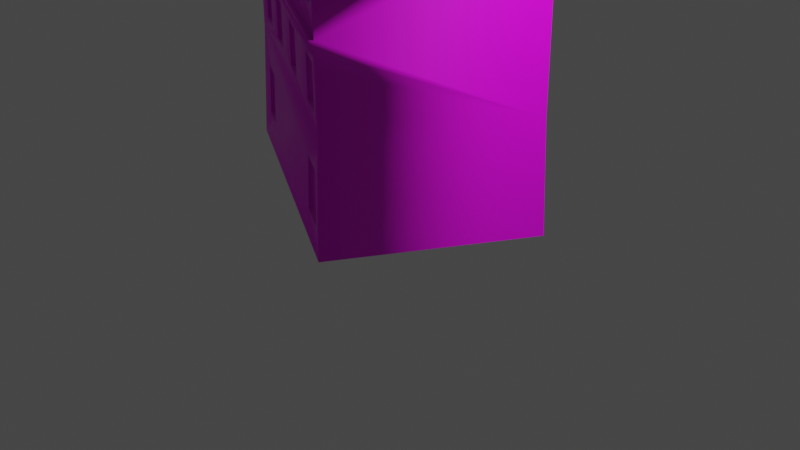 # Source: lab7b.blend  (saved by Blender 2.91.10; exported with 4.5.12 LTS)
import bpy
from mathutils import Matrix  # noqa: F401  (used for matrix-valued properties, if any)

bpy.ops.wm.read_factory_settings(use_empty=True)
scene = bpy.context.scene
scene.name = 'Scene'

# ---- collections
col_collection = bpy.data.collections.new('Collection'); scene.collection.children.link(col_collection)

# ---- images (referenced by path relative to the original .blend; pixels are not part of the script)
import os
ASSET_DIR = os.environ.get("B2B_ASSET_DIR", "")  # directory of the original .blend (textures are referenced by path, not embedded)
HERE = os.path.dirname(os.path.abspath(__file__))  # packed textures are extracted next to this script under _unpacked/

def load_image(name, relpath, width, height, colorspace="sRGB"):
    """Load a texture the original file referenced (path relative to the .blend, or extracted next to this script)."""
    p = next((c for c in (os.path.join(HERE, relpath), os.path.join(ASSET_DIR, relpath)) if relpath and os.path.exists(c)), "")
    if p:
        img = bpy.data.images.load(p, check_existing=True)
        img.name = name
    else:  # same state as the original file: an image datablock whose file is absent (Cycles renders it pink)
        img = bpy.data.images.new(name, width, height)
        img.source = "FILE"
        img.filepath = "//" + (relpath or name)
    img.colorspace_settings.name = colorspace
    return img
img_texture_8_jpg = load_image('texture_8.JPG', 'texture_8.JPG', 1024, 1024, 'sRGB')

# ---- materials (node trees are filled in below, after node groups)
mat_material_10_texture_8_jpg = bpy.data.materials.new('material_10_texture_8.JPG')
mat_material_10_texture_8_jpg.use_transparent_shadow = False
mat_material_10_texture_8_jpg.diffuse_color = (0.64, 0.64, 0.64, 1.0)
mat_material_10_texture_8_jpg.roughness = 0.5

# ---- material node trees
mat_material_10_texture_8_jpg.use_nodes = True; mat_material_10_texture_8_jpg.node_tree.nodes.clear()
_N = mat_material_10_texture_8_jpg.node_tree.nodes; _L = mat_material_10_texture_8_jpg.node_tree.links
n0 = _N.new('ShaderNodeBsdfPrincipled'); n0.name = 'Principled BSDF'; n0.location = (10, 300)
n0.distribution = 'GGX'
n0.subsurface_method = 'BURLEY'
n0.inputs[3].default_value = 1.45
n0.inputs[27].default_value = (0.0, 0.0, 0.0, 1.0)
n0.inputs[28].default_value = 1.0
n1 = _N.new('ShaderNodeOutputMaterial'); n1.name = 'Material Output'; n1.location = (300, 300)
n2 = _N.new('ShaderNodeTexImage'); n2.name = 'Image Texture'; n2.location = (-300, 600)
n2.image = img_texture_8_jpg
_L.new(n0.outputs[0], n1.inputs[0])
_L.new(n2.outputs[0], n0.inputs[0])
n1.is_active_output = True

# ---- world
world_world = bpy.data.worlds.new('World'); scene.world = world_world
world_world.use_nodes = True; world_world.node_tree.nodes.clear()
_N = world_world.node_tree.nodes; _L = world_world.node_tree.links
n0 = _N.new('ShaderNodeOutputWorld'); n0.name = 'World Output'; n0.location = (300, 300)
n1 = _N.new('ShaderNodeBackground'); n1.name = 'Background'; n1.location = (10, 300)
n1.inputs[0].default_value = (0.05088, 0.05088, 0.05088, 1.0)
_L.new(n1.outputs[0], n0.inputs[0])
n0.is_active_output = True
world_world.color = (0.05088, 0.05088, 0.05088)
world_world.use_sun_shadow = False
world_world.sun_shadow_jitter_overblur = 0.0

# ---- cameras
cam_camera = bpy.data.cameras.new('Camera')
cam_camera.clip_end = 100.0
cam_camera.ortho_scale = 7.314

# ---- lights
light_light = bpy.data.lights.new('Light', 'POINT')
light_light.transmission_factor = 0.0
light_light.energy = 1000.0
light_light.shadow_soft_size = 0.1
light_light.shadow_maximum_resolution = 0.006
light_light.use_absolute_resolution = True

# ---- meshes
me_mesh_078_id613 = bpy.data.meshes.new('Mesh.078_ID613')
me_mesh_078_id613.from_pydata([(-0.2505, 0.6225, 0.1426), (-0.1845, 0.6222, 0.1803), (-0.1796, 0.6222, 0.1716), (-0.2455, 0.6225, 0.1339), (-0.3721, 0.08025, -0.2402), (-0.4181, 0.07962, -0.1598), (-0.3983, 0.07718, -0.1484), (-0.3523, 0.0778, -0.2289), (-0.3721, 0.08025, -0.2402), (-0.4181, 0.07962, -0.1598), (-0.3655, 1.006, -0.1825), (-0.2652, 0.7927, -0.3598), (-0.2473, 0.7926, -0.3496), (-0.3476, 1.006, -0.1723), (-0.3655, 1.022, -0.1824), (-0.02964, 1.02, 0.009678), (-0.2526, 0.7819, -0.382), (-0.4787, 0.7788, 0.01329), (0.1998, 0.7753, 0.4013), (-0.4917, 0.7731, 0.01678), (0.07316, 1.019, 0.06848), (-0.04445, 0.9912, 0.03204), (0.1941, 0.7695, 0.4113), (-0.2643, 0.7762, -0.3888), (0.313, 1.018, 0.2056), (-0.02962, 1.076, 0.01013), (0.07319, 1.075, 0.06893), (-0.0444, 1.072, 0.03268), (0.05863, 0.9896, 0.09209), (0.1944, 0.7686, 0.4107), (-0.4917, 0.763, 0.0167), (-0.4917, 0.7721, 0.01677), (-0.2643, 0.7662, -0.3888), (-0.2526, 0.7661, -0.3822), (0.4259, 0.7784, 0.006034), (0.05867, 1.071, 0.09275), (-0.4787, 0.763, 0.01316), (0.195, 0.7595, 0.4095), (0.4257, 0.3729, 0.002759), (0.1997, 0.5642, 0.3996), (0.1998, 0.7595, 0.4012), (-0.3825, 0.735, -0.1553), (-0.3492, 0.7355, -0.2135), (-0.3996, 0.7333, 0.0582), (-0.4787, 0.7337, 0.01292), (-0.4788, 0.6237, 0.01204), (-0.3996, 0.6233, 0.05731), (-0.4435, 0.7342, -0.04856), (-0.2865, 0.7363, -0.3231), (-0.2526, 0.7368, -0.3824), (-0.2526, 0.6268, -0.3833), (-0.4087, 0.172, 0.05563), (-0.3385, 0.1723, 0.09585), (-0.3336, 0.1723, 0.08717), (-0.4038, 0.172, 0.04695), (-0.4437, 0.6242, -0.04936), (-0.4425, 0.4162, -0.05315), (-0.4422, 0.5165, -0.05279), (-0.4336, 0.5164, -0.04783), (-0.4339, 0.4162, -0.04819), (-0.2866, 0.6263, -0.324), (-0.2866, 0.5186, -0.3248), (-0.2867, 0.4183, -0.3256), (-0.278, 0.4183, -0.3207), (-0.2779, 0.5186, -0.3199), (0.1997, 0.7302, 0.401), (0.1727, 0.7304, 0.3855), (0.1726, 0.6204, 0.3846), (-0.01451, 0.7313, 0.2784), (-0.08043, 0.7317, 0.2407), (-0.2504, 0.7326, 0.1435), (-0.3334, 0.733, 0.09602), (-0.3335, 0.623, 0.09513), (-0.08049, 0.6217, 0.2398), (-0.07552, 0.6217, 0.2312), (-0.07547, 0.7317, 0.232), (-0.2527, 0.5708, -0.3837), (-0.4788, 0.5677, 0.01158), (-0.3492, 0.6255, -0.2144), (-0.3826, 0.5173, -0.157), (-0.3493, 0.5177, -0.2153), (-0.3406, 0.5177, -0.2103), (-0.3739, 0.5173, -0.1521), (-0.3826, 0.625, -0.1562), (-0.4045, 0.6247, -0.1178), (-0.4044, 0.7347, -0.1169), (-0.3221, 0.4179, -0.2638), (-0.3134, 0.4178, -0.2588), (-0.3219, 0.7359, -0.2612), (-0.322, 0.6258, -0.2621), (-0.2644, 0.5709, -0.3904), (-0.4918, 0.5677, 0.01512), (0.1997, 0.6202, 0.4001), (-0.2644, 0.5521, -0.3906), (-0.2527, 0.5521, -0.3839), (-0.1845, 0.7322, 0.1812), (-0.1795, 0.7322, 0.1725), (-0.2455, 0.7326, 0.1348), (-0.0806, 0.4137, 0.2382), (-0.01468, 0.4133, 0.2759), (-0.00971, 0.4133, 0.2672), (-0.07563, 0.4137, 0.2295), (-0.4045, 0.517, -0.1187), (-0.4046, 0.4167, -0.1195), (-0.3959, 0.4167, -0.1145), (-0.3959, 0.517, -0.1137), (0.1949, 0.5642, 0.4079), (-0.4918, 0.549, 0.01497), (-0.2528, 0.4188, -0.385), (-0.4788, 0.549, 0.01143), (-0.01457, 0.6213, 0.2775), (0.1068, 0.7307, 0.3478), (0.1067, 0.6207, 0.3469), (-0.3335, 0.5152, 0.09426), (-0.3997, 0.5156, 0.05644), (-0.3947, 0.5156, 0.04776), (-0.3286, 0.5152, 0.08558), (0.1949, 0.5454, 0.4078), (-0.4789, 0.3733, 0.01001), (-0.2528, 0.3764, -0.3853), (-0.4143, 0.2966, -0.1196), (0.4299, 0.1119, -0.007002), (-0.3739, 0.625, -0.1512), (-0.3406, 0.6254, -0.2094), (-0.3958, 0.6247, -0.1129), (-0.3957, 0.7347, -0.112), (0.1066, 0.4127, 0.3452), (0.1725, 0.4124, 0.3829), (0.1775, 0.4124, 0.3743), (0.1116, 0.4127, 0.3365), (-0.009544, 0.7314, 0.2698), (-0.009601, 0.6213, 0.2689), (0.09534, 0.1741, 0.3445), (0.195, 0.1087, 0.4036), (-0.3494, 0.4175, -0.2161), (-0.322, 0.5181, -0.263), (0.1997, 0.5455, 0.3995), (-0.3997, 0.4153, 0.05563), (-0.4788, 0.516, 0.01116), (-0.4789, 0.4157, 0.01036), (-0.1847, 0.4142, 0.1786), (0.1996, 0.3698, 0.3981), (-0.4061, 0.2938, 0.05383), (-0.4872, 0.294, 0.007392), (-0.5, 0.1716, 0.003351), (-0.3361, 0.2936, 0.0939), (0.0968, 0.2925, 0.3417), (-0.435, 0.6241, -0.04439), (-0.3407, 0.4174, -0.2111), (-0.1846, 0.5145, 0.1794), (-0.08055, 0.5139, 0.239), (0.1003, 0.1741, 0.3358), (0.1018, 0.2925, 0.333), (0.1726, 0.5126, 0.3837), (0.1775, 0.5126, 0.3751), (-0.3827, 0.417, -0.1578), (-0.2505, 0.5148, 0.1417), (-0.3336, 0.415, 0.09345), (-0.2506, 0.4146, 0.1409), (-0.2778, 0.7363, -0.3181), (-0.3132, 0.7358, -0.2562), (-0.1796, 0.5145, 0.1708), (-0.1797, 0.4142, 0.17), (-0.3535, 0.2616, -0.2337), (-0.3989, 0.2637, -0.1537), (-0.3989, 0.2637, -0.1537), (0.1996, 0.4122, 0.3984), (0.1996, 0.5125, 0.3992), (-0.07558, 0.5139, 0.2303), (-0.3946, 0.7333, 0.04952), (-0.3285, 0.733, 0.08734), (-0.2779, 0.6263, -0.319), (0.1066, 0.513, 0.346), (0.1116, 0.513, 0.3374), (-0.2456, 0.5148, 0.1331), (0.1117, 0.7307, 0.3391), (0.1776, 0.7304, 0.3768), (0.1982, 0.2923, 0.3997), (0.174, 0.2923, 0.3859), (0.173, 0.1745, 0.389), (-0.01462, 0.5136, 0.2767), (0.1962, 0.1746, 0.4022), (-0.3311, 0.2936, 0.08522), (0.1776, 0.6204, 0.3759), (0.2113, 0.7855, 0.3813), (0.4144, 0.7883, 0.02628), (0.4008, 0.7883, 0.01852), (0.1977, 0.7856, 0.3735), (-0.2748, 0.08157, -0.4103), (-0.5097, 0.07838, 0.000264), (-0.3535, 0.2616, -0.2337), (-0.3946, 0.6233, 0.04863), (-0.3285, 0.623, 0.08645), (0.1117, 0.6207, 0.3382), (-0.3948, 0.4153, 0.04695), (-0.3286, 0.415, 0.08477), (-0.4011, 0.2938, 0.04515), (-0.2456, 0.4146, 0.1323), (0.179, 0.2923, 0.3772), (0.178, 0.1745, 0.3803), (-0.009656, 0.5136, 0.268), (-0.4349, 0.7342, -0.04359), (-0.3133, 0.6258, -0.2571), (-0.3738, 0.735, -0.1503), (-0.3405, 0.7355, -0.2085), (-0.3133, 0.5181, -0.258), (-0.374, 0.417, -0.1529), (-0.3337, 0.2591, -0.2224), (-0.3791, 0.2613, -0.1424), (-0.466, 0.79, -0.008725), (-0.4482, 0.7899, 0.001491), (0.313, 1.004, 0.2055), (0.2994, 1.004, 0.1978)], [], [(0, 1, 2, 3), (4, 5, 6, 7), (8, 9, 5, 4), (10, 11, 12, 13), (14, 15, 16), (14, 17, 18), (19, 17, 16), (15, 20, 16), (14, 21, 15), (18, 17, 22), (14, 18, 21), (22, 17, 19), (16, 23, 19), (20, 24, 16), (15, 25, 26), (26, 20, 15), (15, 21, 27), (27, 25, 15), (21, 18, 28), (19, 29, 22), (30, 31, 19), (32, 30, 19), (19, 23, 32), (32, 23, 16), (16, 33, 32), (24, 34, 16), (20, 18, 24), (26, 35, 28), (28, 20, 26), (26, 25, 35), (35, 25, 27), (35, 27, 21), (21, 28, 35), (20, 28, 18), (19, 31, 29), (32, 36, 30), (31, 30, 37), (33, 36, 32), (38, 34, 39), (33, 16, 34), (31, 37, 29), (37, 30, 36), (40, 37, 36), (41, 36, 42), (43, 44, 45), (45, 46, 43), (44, 47, 45), (48, 49, 50), (51, 52, 53, 54), (45, 47, 55), (56, 57, 58, 59), (48, 50, 60), (61, 62, 63, 64), (65, 66, 67), (68, 40, 69), (70, 71, 72), (72, 0, 70), (69, 73, 74, 75), (76, 77, 78), (79, 80, 81, 82), (83, 84, 85), (85, 41, 83), (62, 86, 87, 63), (42, 88, 89), (77, 76, 90), (90, 91, 77), (65, 92, 34), (93, 90, 76), (76, 94, 93), (1, 95, 96, 2), (95, 70, 97, 96), (65, 67, 92), (98, 99, 100, 101), (102, 103, 104, 105), (57, 102, 105, 58), (42, 89, 78), (106, 77, 91), (93, 107, 91), (91, 90, 93), (108, 62, 61), (93, 94, 109), (109, 107, 93), (110, 73, 39), (111, 68, 110), (110, 112, 111), (95, 1, 69), (113, 114, 115, 116), (106, 91, 107), (107, 117, 106), (39, 77, 106), (118, 119, 120), (121, 119, 38), (78, 83, 122, 123), (85, 84, 124, 125), (117, 107, 109), (126, 127, 128, 129), (110, 68, 130, 131), (69, 1, 73), (132, 52, 133), (86, 134, 80), (80, 135, 86), (136, 117, 109), (137, 114, 138), (137, 138, 139), (140, 118, 141), (142, 143, 144), (141, 145, 146), (84, 55, 147, 124), (80, 134, 148, 81), (149, 150, 136), (146, 132, 151, 152), (127, 153, 154, 128), (139, 138, 57), (142, 144, 51), (73, 110, 131, 74), (118, 155, 134), (155, 103, 102), (102, 79, 155), (156, 113, 157), (157, 158, 156), (109, 80, 79), (139, 57, 56), (88, 48, 159, 160), (140, 149, 161, 162), (146, 145, 52), (120, 163, 164), (9, 164, 165, 5), (166, 167, 153), (153, 127, 166), (150, 98, 101, 168), (71, 43, 169, 170), (48, 60, 171, 159), (146, 52, 132), (153, 172, 173, 154), (144, 164, 9), (149, 156, 174, 161), (66, 111, 175, 176), (149, 140, 150), (177, 178, 179), (172, 180, 99), (99, 126, 172), (150, 140, 98), (177, 179, 181), (52, 145, 182, 53), (67, 66, 176, 183), (29, 37, 40), (22, 29, 18), (40, 65, 34), (39, 106, 136), (106, 117, 136), (18, 29, 40), (39, 136, 38), (184, 185, 186, 187), (136, 167, 38), (18, 40, 34), (38, 166, 141), (133, 121, 181), (177, 121, 38), (141, 177, 38), (121, 177, 181), (92, 39, 34), (38, 167, 166), (34, 38, 76), (119, 108, 38), (76, 50, 34), (38, 108, 94), (94, 76, 38), (49, 33, 34), (34, 50, 49), (121, 188, 119), (120, 143, 118), (119, 188, 163), (163, 120, 119), (188, 8, 163), (9, 189, 144), (144, 143, 120), (120, 164, 144), (163, 8, 4, 190), (134, 86, 119), (62, 108, 119), (119, 118, 134), (56, 103, 118), (118, 139, 56), (86, 62, 119), (103, 155, 118), (79, 102, 109), (57, 138, 109), (94, 108, 61), (135, 80, 94), (94, 61, 135), (57, 109, 102), (94, 80, 109), (45, 55, 77), (83, 78, 77), (55, 84, 77), (76, 78, 89), (60, 50, 76), (84, 83, 77), (89, 60, 76), (85, 47, 36), (44, 36, 47), (33, 49, 48), (88, 42, 33), (33, 48, 88), (85, 36, 41), (33, 42, 36), (95, 69, 40), (68, 111, 40), (66, 65, 40), (40, 36, 95), (44, 43, 36), (71, 70, 36), (111, 66, 40), (70, 95, 36), (36, 43, 71), (73, 1, 39), (72, 46, 77), (45, 77, 46), (39, 92, 67), (67, 112, 39), (1, 72, 77), (39, 112, 110), (1, 77, 39), (172, 153, 136), (167, 136, 153), (109, 138, 114), (114, 113, 109), (156, 149, 109), (180, 172, 136), (149, 136, 109), (109, 113, 156), (180, 136, 150), (127, 126, 141), (98, 140, 141), (126, 99, 141), (141, 166, 127), (139, 118, 137), (158, 157, 118), (137, 118, 157), (141, 99, 98), (140, 158, 118), (178, 177, 141), (141, 118, 145), (118, 143, 142), (146, 178, 141), (118, 142, 145), (144, 189, 51), (133, 181, 179), (179, 132, 133), (52, 51, 189), (189, 133, 52), (169, 191, 170), (170, 191, 192), (176, 175, 193), (193, 183, 176), (97, 3, 96), (96, 3, 2), (130, 75, 74), (74, 131, 130), (116, 115, 194), (194, 195, 116), (182, 196, 53), (196, 54, 53), (161, 174, 197), (197, 162, 161), (198, 152, 151), (154, 173, 129), (129, 128, 154), (198, 151, 199), (200, 101, 100), (168, 101, 200), (157, 113, 116, 195), (158, 140, 162, 197), (111, 112, 193, 175), (179, 178, 198, 199), (145, 142, 196, 182), (156, 158, 197, 174), (43, 46, 191, 169), (70, 0, 3, 97), (112, 67, 183, 193), (72, 71, 170, 192), (99, 180, 200, 100), (68, 69, 75, 130), (180, 150, 168, 200), (178, 146, 152, 198), (172, 126, 129, 173), (114, 137, 194, 115), (132, 179, 199, 151), (46, 72, 192, 191), (137, 157, 195, 194), (142, 51, 54, 196), (201, 125, 124), (160, 159, 171), (147, 201, 124), (202, 160, 171), (122, 203, 123), (203, 204, 123), (63, 87, 205), (205, 64, 63), (148, 206, 82), (82, 81, 148), (58, 105, 104), (59, 58, 104), (41, 42, 204, 203), (135, 61, 64, 205), (89, 88, 160, 202), (103, 56, 59, 104), (134, 155, 206, 148), (155, 79, 82, 206), (86, 135, 205, 87), (42, 78, 123, 204), (55, 47, 201, 147), (60, 89, 202, 171), (47, 85, 125, 201), (83, 41, 203, 122), (165, 190, 207, 208), (164, 163, 190, 165), (208, 7, 6), (208, 207, 7), (190, 4, 7, 207), (5, 165, 208, 6), (10, 209, 17, 14), (209, 11, 16, 17), (11, 10, 14, 16), (210, 13, 12), (11, 209, 210, 12), (209, 10, 13, 210), (184, 211, 24, 18), (211, 185, 34, 24), (185, 184, 18, 34), (212, 187, 186), (185, 211, 212, 186), (211, 184, 187, 212)])
me_mesh_078_id613.polygons.foreach_set('use_smooth', [0, 0, 0, 1, 1, 1, 1, 1, 1, 1, 1, 1, 1, 1, 1, 1, 1, 1, 1, 1, 1, 1, 1, 1, 1, 1, 1, 1, 1, 1, 1, 1, 1, 1, 1, 1, 1, 1, 1, 1, 1, 1, 1, 1, 1, 1, 1, 1, 1, 1, 1, 1, 1, 1, 1, 1, 1, 1, 1, 1, 1, 1, 1, 1, 1, 1, 1, 1, 1, 1, 1, 1, 1, 1, 1, 1, 1, 1, 1, 1, 1, 1, 1, 1, 1, 1, 1, 1, 1, 1, 1, 1, 1, 1, 1, 1, 1, 1, 1, 1, 1, 1, 1, 1, 1, 1, 1, 1, 1, 1, 1, 1, 1, 1, 1, 1, 1, 1, 1, 1, 1, 1, 1, 1, 1, 1, 1, 1, 1, 1, 1, 1, 1, 1, 1, 1, 1, 1, 1, 1, 1, 1, 1, 1, 1, 1, 1, 1, 1, 1, 1, 1, 1, 1, 1, 1, 1, 1, 1, 1, 1, 1, 1, 1, 1, 1, 1, 1, 1, 1, 1, 1, 1, 1, 1, 1, 1, 1, 1, 1, 1, 1, 1, 1, 1, 1, 1, 1, 1, 1, 1, 1, 1, 1, 1, 1, 1, 1, 1, 1, 1, 1, 1, 1, 1, 1, 1, 1, 1, 1, 1, 1, 1, 1, 1, 1, 1, 1, 1, 1, 1, 1, 1, 1, 1, 1, 1, 1, 1, 1, 1, 1, 1, 1, 1, 1, 1, 1, 1, 1, 1, 1, 1, 1, 1, 1, 1, 1, 1, 1, 1, 1, 1, 1, 1, 1, 1, 1, 1, 1, 1, 1, 1, 1, 1, 1, 1, 1, 1, 1, 1, 1, 1, 1, 1, 1, 1, 1, 1, 1, 1, 1, 1, 1, 1, 1, 1, 1, 1, 1, 1, 1, 1, 1, 1, 1, 1, 1, 1, 1, 1, 1, 1, 1, 1, 1, 1, 1, 1, 1, 1, 1, 1, 1, 1, 1, 1, 1, 1, 1, 1, 1, 1, 1, 1, 1, 1, 1, 1, 1, 1, 1, 1])
_k = set([(0, 3), (0, 72), (1, 2), (1, 72), (2, 3), (4, 7), (4, 8), (5, 6), (5, 9), (6, 7), (8, 188), (9, 189), (10, 11), (10, 209), (11, 209), (12, 13), (12, 210), (13, 210), (14, 15), (14, 16), (14, 17), (15, 20), (15, 21), (15, 25), (16, 17), (16, 19), (16, 23), (16, 34), (17, 18), (17, 19), (17, 22), (19, 22), (19, 23), (19, 29), (19, 30), (19, 31), (20, 24), (20, 26), (20, 28), (21, 27), (21, 28), (23, 32), (24, 34), (25, 26), (25, 27), (26, 35), (27, 35), (28, 35), (29, 31), (30, 31), (30, 32), (30, 37), (31, 37), (32, 33), (33, 36), (33, 49), (36, 37), (36, 40), (36, 44), (38, 119), (39, 77), (44, 45), (45, 77), (49, 50), (50, 76), (76, 77), (76, 90), (90, 91), (90, 93), (91, 106), (91, 107), (93, 94), (93, 107), (94, 108), (94, 109), (106, 107), (107, 117), (108, 119), (109, 117), (109, 136), (109, 138), (118, 119), (118, 139), (118, 141), (118, 143), (119, 188), (121, 133), (121, 188), (133, 189), (138, 139), (143, 144), (144, 189)])
me_mesh_078_id613.attributes.new('sharp_edge', 'BOOLEAN', 'EDGE').data.foreach_set('value', [ (min(e.vertices), max(e.vertices)) in _k for e in me_mesh_078_id613.edges])
_uv = me_mesh_078_id613.uv_layers.new(name='UVMap')
_uv.uv.foreach_set('vector', [0.0, 0.0, 0.0, 0.0, 0.0, 0.0, 0.0, 0.0, 0.0, 0.0, 0.0, 0.0, 0.0, 0.0, 0.0, 0.0, 0.0, 0.0, 0.0, 0.0, 0.0, 0.0, 0.0, 0.0, 0.4248, 0.3679, 0.2866, 0.5331, 0.2866, 0.5331, 0.4248, 0.3679, 1.011, 1.992, 1.102, 1.992, 1.011, 1.688, 1.381, 1.992, 1.381, 1.688, 1.196, 1.688, 1.307, -0.8, 1.31, -0.7978, 1.417, -0.7978, 1.102, 1.992, 1.13, 1.992, 1.011, 1.688, 1.381, 1.992, 1.29, 1.956, 1.289, 1.992, 1.356, -0.8003, 1.172, -0.7971, 1.356, -0.7976, 1.381, 1.992, 1.196, 1.688, 1.29, 1.956, 1.356, -0.7976, 1.172, -0.7971, 1.17, -0.7948, 1.417, -0.7978, 1.417, -0.8009, 1.307, -0.8, 1.13, 1.992, 1.196, 1.992, 1.011, 1.688, 1.304, 0.0525, 1.304, 0.0941, 1.388, 0.0941, 1.388, 0.0941, 1.388, 0.0525, 1.304, 0.0525, 1.345, 0.0468, 1.326, 0.0255, 1.326, 0.0857, 1.326, 0.0857, 1.345, 0.0885, 1.345, 0.0468, 1.29, 1.956, 1.196, 1.688, 1.261, 1.954, 1.55, -0.7957, 1.364, -0.7959, 1.364, -0.7957, 1.309, -0.7982, 1.309, -0.7959, 1.309, -0.7957, 1.418, -0.7982, 1.309, -0.7982, 1.309, -0.7957, 1.309, -0.7957, 1.418, -0.7957, 1.418, -0.7982, 0.6083, -0.2234, 0.6083, -0.2159, 0.6178, -0.2116, 0.6178, -0.2116, 0.6178, -0.2234, 0.6083, -0.2234, 1.196, 1.992, 1.196, 1.688, 1.011, 1.688, 1.261, 1.992, 1.196, 1.688, 1.196, 1.992, 1.342, 0.0885, 1.362, 0.0856, 1.362, 0.0247, 1.362, 0.0247, 1.342, 0.0468, 1.342, 0.0885, 0.5414, 1.823, 0.5414, 1.75, 0.5243, 1.822, 0.5243, 1.822, 0.5414, 1.75, 0.5249, 1.749, 1.317, 0.0913, 1.401, 0.0914, 1.401, 0.0311, 1.401, 0.0311, 1.317, 0.0303, 1.317, 0.0913, 1.261, 1.992, 1.261, 1.954, 1.196, 1.688, 1.55, -0.7957, 1.55, -0.7959, 1.364, -0.7959, 1.309, -0.8009, 1.416, -0.7978, 1.418, -0.8, 1.55, -0.7959, 1.55, -0.7982, 1.364, -0.7982, 1.309, -0.7978, 1.416, -0.7978, 1.309, -0.8009, 1.37, 1.219, 1.196, 1.688, 1.356, -0.8003, 1.18, -0.7982, 1.18, -0.7943, 1.364, -0.7943, 1.55, -0.7959, 1.364, -0.7982, 1.364, -0.7959, 1.342, -0.7998, 1.155, -0.8014, 1.158, -0.7992, 1.342, -0.7976, 1.342, -0.7998, 1.158, -0.7992, 1.267, 1.497, 1.133, 1.519, 1.313, 1.497, 1.718, 1.489, 1.764, 1.489, 1.764, 1.407, 1.764, 1.407, 1.718, 1.407, 1.718, 1.489, 1.133, 1.497, 1.182, 1.497, 1.133, 1.415, 1.4, 1.497, 1.447, 1.497, 1.447, 1.415, 1.493, 1.893, 1.681, 1.07, 1.681, 1.07, 1.493, 1.893, 1.133, 1.415, 1.182, 1.497, 1.182, 1.415, 1.183, 1.259, 1.184, 1.334, 1.184, 1.334, 1.183, 1.259, 1.4, 1.497, 1.447, 1.415, 1.4, 1.415, 1.4, 1.334, 1.4, 1.259, 1.4, 1.259, 1.4, 1.334, 1.37, 1.489, 1.385, 1.489, 1.385, 1.407, 1.494, 1.489, 1.37, 1.511, 1.533, 1.489, 1.631, 1.489, 1.679, 1.489, 1.679, 1.407, 1.679, 1.407, 1.631, 1.407, 1.631, 1.489, 1.533, 1.489, 1.533, 1.407, 1.533, 1.407, 1.533, 1.489, 1.447, 1.373, 1.133, 1.373, 1.313, 1.415, 1.267, 1.334, 1.313, 1.334, 1.313, 1.334, 1.267, 1.334, 1.267, 1.415, 1.236, 1.415, 1.236, 1.497, 1.236, 1.497, 1.267, 1.497, 1.267, 1.415, 1.4, 1.259, 1.351, 1.259, 1.351, 1.259, 1.4, 1.259, 1.313, 1.497, 1.351, 1.497, 1.351, 1.415, 1.31, -0.7978, 1.417, -0.7978, 1.417, -0.8009, 1.417, -0.8009, 1.307, -0.8, 1.31, -0.7978, 1.37, 1.489, 1.37, 1.407, 1.196, 1.688, 1.17, -0.8005, 1.17, -0.7959, 1.173, -0.7959, 1.173, -0.7959, 1.173, -0.8005, 1.17, -0.8005, 1.593, 1.407, 1.593, 1.489, 1.593, 1.489, 1.593, 1.407, 1.593, 1.489, 1.631, 1.489, 1.631, 1.489, 1.593, 1.489, 1.37, 1.489, 1.385, 1.407, 1.37, 1.407, 1.533, 1.251, 1.494, 1.251, 1.494, 1.251, 1.533, 1.251, 1.236, 1.334, 1.236, 1.259, 1.236, 1.259, 1.236, 1.334, 1.184, 1.334, 1.236, 1.334, 1.236, 1.334, 1.184, 1.334, 1.313, 1.497, 1.351, 1.415, 1.313, 1.415, 1.356, -0.798, 1.172, -0.7971, 1.17, -0.7948, 1.411, -0.8005, 1.302, -0.8005, 1.302, -0.7959, 1.302, -0.7959, 1.411, -0.7959, 1.411, -0.8005, 1.447, 1.259, 1.4, 1.259, 1.4, 1.334, 1.309, -0.8009, 1.309, -0.7978, 1.416, -0.7978, 1.416, -0.7978, 1.418, -0.8, 1.309, -0.8009, 1.494, 1.407, 1.533, 1.407, 1.37, 1.365, 1.424, 1.489, 1.494, 1.489, 1.494, 1.407, 1.494, 1.407, 1.424, 1.407, 1.424, 1.489, 1.593, 1.489, 1.593, 1.407, 1.533, 1.489, 1.679, 1.326, 1.718, 1.326, 1.718, 1.326, 1.679, 1.326, 1.357, -0.7959, 1.543, -0.7959, 1.543, -0.8005, 1.543, -0.8005, 1.357, -0.8005, 1.357, -0.7959, 1.356, -0.8003, 1.172, -0.7971, 1.356, -0.798, 1.133, 1.227, 1.447, 1.227, 1.232, 1.169, 1.37, 1.024, 0.9755, 1.219, 1.37, 1.219, 1.313, 1.415, 1.267, 1.415, 1.267, 1.415, 1.313, 1.415, 1.236, 1.497, 1.236, 1.415, 1.236, 1.415, 1.236, 1.497, 1.342, -0.7998, 1.155, -0.8014, 1.158, -0.7992, 1.424, 1.251, 1.385, 1.251, 1.385, 1.251, 1.424, 1.251, 1.494, 1.407, 1.494, 1.489, 1.494, 1.489, 1.494, 1.407, 1.533, 1.489, 1.593, 1.407, 1.533, 1.407, 1.615, 0.6639, 1.681, 1.07, 1.37, 1.024, 1.351, 1.259, 1.313, 1.259, 1.313, 1.334, 1.313, 1.334, 1.351, 1.334, 1.351, 1.259, 1.342, -0.7976, 1.342, -0.7998, 1.158, -0.7992, 1.718, 1.251, 1.718, 1.326, 1.764, 1.326, 1.718, 1.251, 1.764, 1.326, 1.764, 1.251, 1.593, 1.251, 1.764, 1.219, 1.37, 1.219, 1.721, 1.16, 1.768, 1.16, 1.774, 1.069, 1.37, 1.219, 1.68, 1.161, 1.429, 1.161, 1.236, 1.415, 1.182, 1.415, 1.182, 1.415, 1.236, 1.415, 1.313, 1.334, 1.313, 1.259, 1.313, 1.259, 1.313, 1.334, 1.593, 1.326, 1.533, 1.326, 1.37, 1.351, 1.429, 1.161, 1.428, 1.073, 1.428, 1.073, 1.429, 1.161, 1.385, 1.251, 1.385, 1.326, 1.385, 1.326, 1.385, 1.251, 1.133, 1.259, 1.133, 1.334, 1.184, 1.334, 1.721, 1.16, 1.774, 1.069, 1.721, 1.069, 1.533, 1.407, 1.494, 1.407, 1.494, 1.407, 1.533, 1.407, 1.133, 1.227, 1.267, 1.259, 1.313, 1.259, 1.267, 1.259, 1.236, 1.259, 1.236, 1.334, 1.236, 1.334, 1.267, 1.334, 1.267, 1.259, 1.631, 1.326, 1.679, 1.326, 1.679, 1.251, 1.679, 1.251, 1.631, 1.251, 1.631, 1.326, 1.133, 1.359, 1.313, 1.334, 1.267, 1.334, 1.133, 1.259, 1.184, 1.334, 1.183, 1.259, 1.351, 1.497, 1.4, 1.497, 1.4, 1.497, 1.351, 1.497, 1.593, 1.251, 1.593, 1.326, 1.593, 1.326, 1.593, 1.251, 1.429, 1.161, 1.68, 1.161, 1.681, 1.07, 1.232, 1.169, 1.321, 1.143, 1.258, 1.145, 1.254, 1.007, 1.258, 1.145, 1.258, 1.145, 1.254, 1.007, 1.37, 1.251, 1.37, 1.326, 1.385, 1.326, 1.385, 1.326, 1.385, 1.251, 1.37, 1.251, 1.533, 1.326, 1.533, 1.251, 1.533, 1.251, 1.533, 1.326, 1.679, 1.489, 1.718, 1.489, 1.718, 1.489, 1.679, 1.489, 1.4, 1.497, 1.4, 1.415, 1.4, 1.415, 1.4, 1.497, 1.429, 1.161, 1.681, 1.07, 1.428, 1.073, 1.385, 1.326, 1.424, 1.326, 1.424, 1.326, 1.385, 1.326, 1.129, 1.077, 1.258, 1.145, 1.254, 1.007, 1.593, 1.326, 1.631, 1.326, 1.631, 1.326, 1.593, 1.326, 1.385, 1.489, 1.424, 1.489, 1.424, 1.489, 1.385, 1.489, 1.593, 1.326, 1.593, 1.251, 1.533, 1.326, 1.37, 1.161, 1.384, 1.161, 1.383, 1.073, 1.424, 1.326, 1.494, 1.326, 1.494, 1.251, 1.494, 1.251, 1.424, 1.251, 1.424, 1.326, 1.533, 1.326, 1.593, 1.251, 1.533, 1.251, 1.37, 1.161, 1.383, 1.073, 1.37, 1.074, 1.681, 1.07, 1.68, 1.161, 1.68, 1.161, 1.681, 1.07, 1.385, 1.407, 1.385, 1.489, 1.385, 1.489, 1.385, 1.407, 1.364, -0.7959, 1.342, -0.7998, 1.37, 1.511, 1.364, -0.7957, 1.364, -0.7959, 1.356, -0.8003, 1.37, 1.511, 1.37, 1.489, 1.196, 1.688, 1.356, -0.8003, 1.357, -0.7959, 1.37, 1.351, 1.357, -0.7959, 1.342, -0.7998, 1.37, 1.351, 1.356, -0.8003, 1.364, -0.7959, 1.37, 1.511, 1.356, -0.8003, 1.37, 1.351, 1.37, 1.219, 1.345, -0.6091, 1.201, 1.625, 1.201, 1.625, 1.345, -0.6091, 1.37, 1.351, 1.37, 1.326, 1.37, 1.219, 1.356, -0.8003, 1.37, 1.511, 1.196, 1.688, 1.37, 1.219, 1.37, 1.251, 1.37, 1.219, 1.37, 1.024, 1.37, 1.024, 1.37, 1.074, 1.37, 1.161, 1.37, 1.024, 1.37, 1.219, 1.37, 1.219, 1.37, 1.161, 1.37, 1.219, 1.37, 1.024, 1.37, 1.161, 1.37, 1.074, 1.37, 1.407, 1.356, -0.8003, 1.196, 1.688, 1.37, 1.219, 1.37, 1.326, 1.37, 1.251, 1.364, -0.7943, 1.37, 1.219, 0.9755, 1.365, 0.9755, 1.219, 0.9755, 1.251, 1.37, 1.219, 0.9755, 1.365, 0.9755, 1.407, 1.364, -0.7943, 1.37, 1.219, 0.9755, 1.251, 1.173, -0.8005, 1.173, -0.8005, 0.9755, 1.365, 1.37, 1.219, 0.9755, 1.489, 1.18, -0.7982, 1.364, -0.7943, 1.364, -0.7943, 0.9755, 1.407, 0.9755, 1.489, 1.37, 1.024, 0.9603, 0.9989, 0.9755, 1.219, 1.232, 1.169, 1.131, 1.168, 1.133, 1.227, 1.447, 1.227, 1.453, 1.007, 1.321, 1.143, 1.321, 1.143, 1.232, 1.169, 1.447, 1.227, 1.453, 1.007, 1.318, 1.007, 1.321, 1.143, 1.254, 1.007, 1.127, 1.007, 1.129, 1.077, 1.129, 1.077, 1.131, 1.168, 1.232, 1.169, 1.232, 1.169, 1.258, 1.145, 1.129, 1.077, 1.321, 1.143, 1.318, 1.007, 1.318, 1.007, 1.321, 1.143, 1.313, 1.259, 1.351, 1.259, 1.447, 1.227, 1.4, 1.259, 1.447, 1.259, 1.447, 1.227, 1.447, 1.227, 1.133, 1.227, 1.313, 1.259, 1.183, 1.259, 1.236, 1.259, 1.133, 1.227, 1.133, 1.227, 1.133, 1.259, 1.183, 1.259, 1.351, 1.259, 1.4, 1.259, 1.447, 1.227, 1.236, 1.259, 1.267, 1.259, 1.133, 1.227, 1.267, 1.334, 1.236, 1.334, 1.133, 1.359, 1.184, 1.334, 1.133, 1.334, 1.133, 1.359, 1.447, 1.359, 1.447, 1.259, 1.4, 1.334, 1.351, 1.334, 1.313, 1.334, 1.447, 1.359, 1.447, 1.359, 1.4, 1.334, 1.351, 1.334, 1.184, 1.334, 1.133, 1.359, 1.236, 1.334, 1.447, 1.359, 1.313, 1.334, 1.133, 1.359, 1.133, 1.415, 1.182, 1.415, 1.133, 1.373, 1.267, 1.415, 1.313, 1.415, 1.133, 1.373, 1.182, 1.415, 1.236, 1.415, 1.133, 1.373, 1.447, 1.373, 1.313, 1.415, 1.351, 1.415, 1.4, 1.415, 1.447, 1.415, 1.447, 1.373, 1.236, 1.415, 1.267, 1.415, 1.133, 1.373, 1.351, 1.415, 1.4, 1.415, 1.447, 1.373, 1.236, 1.497, 1.182, 1.497, 1.133, 1.519, 1.133, 1.497, 1.133, 1.519, 1.182, 1.497, 1.447, 1.519, 1.447, 1.497, 1.4, 1.497, 1.351, 1.497, 1.313, 1.497, 1.447, 1.519, 1.447, 1.519, 1.4, 1.497, 1.351, 1.497, 1.236, 1.497, 1.133, 1.519, 1.267, 1.497, 1.447, 1.519, 1.313, 1.497, 1.133, 1.519, 1.593, 1.489, 1.533, 1.489, 1.37, 1.511, 1.494, 1.489, 1.424, 1.489, 1.37, 1.511, 1.385, 1.489, 1.37, 1.489, 1.37, 1.511, 1.37, 1.511, 1.764, 1.511, 1.593, 1.489, 1.764, 1.489, 1.718, 1.489, 1.764, 1.511, 1.679, 1.489, 1.631, 1.489, 1.764, 1.511, 1.424, 1.489, 1.385, 1.489, 1.37, 1.511, 1.631, 1.489, 1.593, 1.489, 1.764, 1.511, 1.764, 1.511, 1.718, 1.489, 1.679, 1.489, 1.533, 1.407, 1.593, 1.407, 1.37, 1.365, 1.679, 1.407, 1.718, 1.407, 1.764, 1.365, 1.764, 1.407, 1.764, 1.365, 1.718, 1.407, 1.37, 1.365, 1.37, 1.407, 1.385, 1.407, 1.385, 1.407, 1.424, 1.407, 1.37, 1.365, 1.593, 1.407, 1.679, 1.407, 1.764, 1.365, 1.37, 1.365, 1.424, 1.407, 1.494, 1.407, 1.593, 1.407, 1.764, 1.365, 1.37, 1.365, 1.424, 1.326, 1.385, 1.326, 1.37, 1.351, 1.37, 1.326, 1.37, 1.351, 1.385, 1.326, 1.764, 1.351, 1.764, 1.326, 1.718, 1.326, 1.718, 1.326, 1.679, 1.326, 1.764, 1.351, 1.631, 1.326, 1.593, 1.326, 1.764, 1.351, 1.494, 1.326, 1.424, 1.326, 1.37, 1.351, 1.593, 1.326, 1.37, 1.351, 1.764, 1.351, 1.764, 1.351, 1.679, 1.326, 1.631, 1.326, 1.494, 1.326, 1.37, 1.351, 1.533, 1.326, 1.385, 1.251, 1.424, 1.251, 1.37, 1.219, 1.533, 1.251, 1.593, 1.251, 1.37, 1.219, 1.424, 1.251, 1.494, 1.251, 1.37, 1.219, 1.37, 1.219, 1.37, 1.251, 1.385, 1.251, 1.764, 1.251, 1.764, 1.219, 1.718, 1.251, 1.631, 1.251, 1.679, 1.251, 1.764, 1.219, 1.718, 1.251, 1.764, 1.219, 1.679, 1.251, 1.37, 1.219, 1.494, 1.251, 1.533, 1.251, 1.593, 1.251, 1.631, 1.251, 1.764, 1.219, 1.384, 1.161, 1.37, 1.161, 1.37, 1.219, 1.37, 1.219, 1.764, 1.219, 1.68, 1.161, 1.764, 1.219, 1.768, 1.16, 1.721, 1.16, 1.429, 1.161, 1.384, 1.161, 1.37, 1.219, 1.764, 1.219, 1.721, 1.16, 1.68, 1.161, 1.774, 1.069, 1.127, 1.007, 1.493, 1.893, 1.37, 1.024, 1.37, 1.074, 1.383, 1.073, 1.383, 1.073, 1.615, 0.6639, 1.37, 1.024, 1.681, 1.07, 1.493, 1.893, 1.127, 1.007, 1.127, 1.007, 1.37, 1.024, 1.681, 1.07, 1.492, 1.997, 1.492, 1.898, 1.428, 1.997, 1.428, 1.997, 1.492, 1.898, 1.428, 1.898, 1.427, 1.995, 1.491, 1.995, 1.491, 1.896, 1.491, 1.896, 1.427, 1.896, 1.427, 1.995, 1.496, 1.998, 1.496, 1.894, 1.427, 1.998, 1.427, 1.998, 1.496, 1.894, 1.427, 1.894, 1.424, 1.994, 1.494, 1.994, 1.494, 1.895, 1.494, 1.895, 1.424, 1.895, 1.424, 1.994, 1.428, 1.997, 1.49, 1.997, 1.49, 1.898, 1.49, 1.898, 1.428, 1.898, 1.428, 1.997, 1.424, 1.994, 1.492, 1.993, 1.425, 1.893, 1.492, 1.993, 1.493, 1.893, 1.425, 1.893, 1.43, 1.998, 1.495, 1.998, 1.495, 1.894, 1.495, 1.894, 1.43, 1.894, 1.43, 1.998, 1.66, 0.5752, 1.615, 0.5754, 1.615, 0.6639, 1.429, 1.996, 1.491, 1.996, 1.491, 1.896, 1.491, 1.896, 1.429, 1.896, 1.429, 1.996, 1.66, 0.5752, 1.615, 0.6639, 1.66, 0.6634, 1.426, 1.996, 1.493, 1.897, 1.426, 1.897, 1.493, 1.996, 1.493, 1.897, 1.426, 1.996, 1.679, 1.251, 1.679, 1.326, 1.679, 1.326, 1.679, 1.251, 1.631, 1.251, 1.593, 1.251, 1.593, 1.251, 1.631, 1.251, 1.424, 1.489, 1.424, 1.407, 1.424, 1.407, 1.424, 1.489, 1.383, 1.073, 1.384, 1.161, 1.384, 1.161, 1.383, 1.073, 1.68, 1.161, 1.721, 1.16, 1.721, 1.16, 1.68, 1.161, 1.631, 1.326, 1.631, 1.251, 1.631, 1.251, 1.631, 1.326, 1.718, 1.489, 1.718, 1.407, 1.718, 1.407, 1.718, 1.489, 1.631, 1.489, 1.631, 1.407, 1.631, 1.407, 1.631, 1.489, 1.424, 1.407, 1.385, 1.407, 1.385, 1.407, 1.424, 1.407, 1.679, 1.407, 1.679, 1.489, 1.679, 1.489, 1.679, 1.407, 1.494, 1.251, 1.494, 1.326, 1.494, 1.326, 1.494, 1.251, 1.494, 1.489, 1.533, 1.489, 1.533, 1.489, 1.494, 1.489, 1.494, 1.326, 1.533, 1.326, 1.533, 1.326, 1.494, 1.326, 1.384, 1.161, 1.429, 1.161, 1.429, 1.161, 1.384, 1.161, 1.424, 1.326, 1.424, 1.251, 1.424, 1.251, 1.424, 1.326, 1.718, 1.326, 1.718, 1.251, 1.718, 1.251, 1.718, 1.326, 1.615, 0.6639, 1.383, 1.073, 1.383, 1.073, 1.615, 0.6639, 1.718, 1.407, 1.679, 1.407, 1.679, 1.407, 1.718, 1.407, 1.718, 1.251, 1.679, 1.251, 1.679, 1.251, 1.718, 1.251, 1.721, 1.16, 1.721, 1.069, 1.721, 1.069, 1.721, 1.16, 1.425, 1.995, 1.499, 1.995, 1.499, 1.893, 1.425, 1.997, 1.491, 1.997, 1.491, 1.895, 1.425, 1.893, 1.425, 1.995, 1.499, 1.893, 1.425, 1.895, 1.425, 1.997, 1.491, 1.895, 1.43, 1.896, 1.43, 1.998, 1.492, 1.896, 1.43, 1.998, 1.492, 1.998, 1.492, 1.896, 0.4986, 1.894, 0.4309, 1.894, 0.4309, 1.997, 0.4309, 1.997, 0.4986, 1.997, 0.4986, 1.894, 0.4937, 1.894, 0.43, 1.894, 0.43, 1.997, 0.43, 1.997, 0.4937, 1.997, 0.4937, 1.894, 0.4261, 1.997, 0.4982, 1.997, 0.4982, 1.894, 0.4257, 1.894, 0.4261, 1.997, 0.4982, 1.894, 1.267, 1.497, 1.313, 1.497, 1.313, 1.497, 1.267, 1.497, 1.351, 1.334, 1.4, 1.334, 1.4, 1.334, 1.351, 1.334, 1.351, 1.415, 1.351, 1.497, 1.351, 1.497, 1.351, 1.415, 1.236, 1.259, 1.183, 1.259, 1.183, 1.259, 1.236, 1.259, 1.313, 1.259, 1.267, 1.259, 1.267, 1.259, 1.313, 1.259, 1.267, 1.259, 1.267, 1.334, 1.267, 1.334, 1.267, 1.259, 1.351, 1.259, 1.351, 1.334, 1.351, 1.334, 1.351, 1.259, 1.313, 1.497, 1.313, 1.415, 1.313, 1.415, 1.313, 1.497, 1.182, 1.415, 1.182, 1.497, 1.182, 1.497, 1.182, 1.415, 1.4, 1.415, 1.351, 1.415, 1.351, 1.415, 1.4, 1.415, 1.182, 1.497, 1.236, 1.497, 1.236, 1.497, 1.182, 1.497, 1.267, 1.415, 1.267, 1.497, 1.267, 1.497, 1.267, 1.415, 1.258, 1.145, 1.321, 1.143, 1.321, 1.143, 1.258, 1.145, 1.258, 1.145, 1.321, 1.143, 1.321, 1.143, 1.258, 1.145, 1.601, 0.6905, 1.691, 0.5402, 1.592, 0.5402, 1.601, 0.6905, 1.695, 0.6814, 1.691, 0.5402, 1.321, 1.143, 1.318, 1.007, 1.318, 1.007, 1.321, 1.143, 1.254, 1.007, 1.258, 1.145, 1.258, 1.145, 1.254, 1.007, 0.4248, 0.3679, 0.5741, 0.523, 0.5925, 0.5306, 0.4244, 0.3559, 0.5741, 0.523, 0.2866, 0.5331, 0.2688, 0.5419, 0.5925, 0.5306, 0.2866, 0.5331, 0.4248, 0.3679, 0.4244, 0.3559, 0.2688, 0.5419, 0.5741, 0.523, 0.4248, 0.3679, 0.2866, 0.5331, 0.2866, 0.5331, 0.5741, 0.523, 0.5741, 0.523, 0.2866, 0.5331, 0.5741, 0.523, 0.4248, 0.3679, 0.4248, 0.3679, 0.5741, 0.523, 1.345, -0.6091, 1.201, 1.898, 1.196, 1.992, 1.356, -0.8003, 1.201, 1.898, 1.201, 1.625, 1.196, 1.688, 1.196, 1.992, 1.201, 1.625, 1.345, -0.6091, 1.356, -0.8003, 1.196, 1.688, 1.201, 1.898, 1.345, -0.6091, 1.201, 1.625, 1.201, 1.625, 1.201, 1.898, 1.201, 1.898, 1.201, 1.625, 1.201, 1.898, 1.345, -0.6091, 1.345, -0.6091, 1.201, 1.898])
me_mesh_078_id613.materials.append(mat_material_10_texture_8_jpg)
me_mesh_078_id613.use_remesh_fix_poles = True
me_mesh_078_id613.use_remesh_preserve_attributes = False
me_mesh_078_id613.use_mirror_vertex_groups = False
me_mesh_078_id613.update()
me_mesh_078_id613.normals_split_custom_set([tuple(v) for v in zip(*[iter([0.003725, 1.0, 0.002482, 0.003725, 1.0, 0.002482, 0.003725, 1.0, 0.002482, 0.003725, 1.0, 0.002482, 0.08908, 0.9943, 0.05867, 0.08908, 0.9943, 0.05867, 0.08908, 0.9943, 0.05867, 0.08908, 0.9943, 0.05867, 0.0, 0.0, 1.0, 0.0, 0.0, 1.0, 0.0, 0.0, 1.0, 0.0, 0.0, 1.0, -0.000526, -1.0, -0.008057, -0.4557, 0.3898, 0.8002, -0.4557, 0.3898, 0.8002, -0.0005173, -1.0, -0.008072, 0.3615, 0.6912, -0.6258, 0.3615, 0.6912, -0.6258, 0.3615, 0.6912, -0.6258, -0.3608, 0.6814, 0.6368, -0.3608, 0.6814, 0.6368, 0.454, 0.5262, 0.719, -0.4478, 0.8586, -0.2495, -0.4478, 0.8586, -0.2495, -0.4478, 0.8586, -0.2495, 0.3615, 0.6912, -0.6258, 0.3615, 0.6912, -0.6258, 0.3615, 0.6912, -0.6258, -0.3608, 0.6814, 0.6368, -0.3608, 0.6814, 0.6368, -0.3608, 0.6814, 0.6368, 0.454, 0.5262, 0.719, -0.2212, 0.8917, 0.3948, 0.09721, 0.1752, 0.9797, -0.3608, 0.6814, 0.6368, 0.454, 0.5262, 0.719, -0.3608, 0.6814, 0.6368, -0.2566, 0.8534, 0.4537, -0.2566, 0.8534, 0.4537, -0.2566, 0.8534, 0.4537, -0.3416, 0.9216, -0.1844, -0.3416, 0.9216, -0.1844, -0.3416, 0.9216, -0.1844, 0.3615, 0.6912, -0.6258, 0.3615, 0.6912, -0.6258, 0.3615, 0.6912, -0.6258, 0.4965, 0.006727, -0.868, 0.4965, 0.006734, -0.868, 0.4965, 0.006715, -0.868, 0.4965, 0.006715, -0.868, 0.4965, 0.006707, -0.868, 0.4965, 0.006727, -0.868, -0.8367, 0.00485, -0.5477, -0.8367, 0.004856, -0.5477, -0.8367, 0.004835, -0.5477, -0.8367, 0.004835, -0.5477, -0.8367, 0.004827, -0.5476, -0.8367, 0.00485, -0.5477, -0.3608, 0.6814, 0.6368, 0.454, 0.5262, 0.719, -0.3607, 0.6814, 0.6368, -0.3984, -0.6077, 0.687, 0.3724, -0.2529, 0.8929, 0.09721, 0.1752, 0.9797, 0.8798, -0.005125, 0.4754, 0.8795, -0.005178, 0.4759, 0.8792, -0.005149, 0.4764, -0.8722, 0.004553, -0.4891, -0.8722, 0.004507, -0.4891, -0.8722, 0.004508, -0.4891, -0.8722, 0.004508, -0.4891, -0.8722, 0.004554, -0.4891, -0.8722, 0.004553, -0.4891, 0.4967, 0.006867, -0.8679, 0.4967, 0.006873, -0.8679, 0.4966, 0.006864, -0.868, 0.4966, 0.006864, -0.868, 0.4966, 0.006806, -0.868, 0.4967, 0.006867, -0.8679, 0.3615, 0.6912, -0.6258, 0.3615, 0.6912, -0.6258, 0.3615, 0.6912, -0.6258, -0.3607, 0.6814, 0.6368, 0.454, 0.5262, 0.719, 0.3423, 0.4877, 0.8031, 0.8543, -0.004655, 0.5197, 0.8543, -0.004654, 0.5198, 0.8543, -0.004656, 0.5197, 0.8543, -0.004656, 0.5197, 0.8543, -0.004657, 0.5197, 0.8543, -0.004655, 0.5197, -0.06581, 0.9901, 0.124, -0.06585, 0.9901, 0.124, -0.06581, 0.9901, 0.124, -0.06581, 0.9901, 0.124, -0.06585, 0.9901, 0.124, -0.06585, 0.9901, 0.124, -0.5035, -0.006708, 0.864, -0.5035, -0.006688, 0.864, -0.5035, -0.0067, 0.864, -0.5035, -0.0067, 0.864, -0.5035, -0.006721, 0.864, -0.5035, -0.006708, 0.864, -0.3607, 0.6814, 0.6368, -0.3607, 0.6814, 0.6368, 0.454, 0.5262, 0.719, -0.498, -0.007601, 0.8672, -0.498, -0.007601, 0.8672, -0.498, -0.007601, 0.8672, -0.0005148, -1.0, -0.008062, -0.000508, -1.0, -0.008077, -0.0005079, -1.0, -0.008077, -0.4965, -0.006735, 0.868, -0.4965, -0.006735, 0.868, -0.4965, -0.006735, 0.868, -0.0005149, -1.0, -0.008062, -0.000508, -1.0, -0.008077, -0.0005148, -1.0, -0.008062, 0.9662, 0.01343, -0.2573, 0.998, -1.746e-05, -0.06277, 0.6356, 0.2953, 0.7133, 0.4966, 0.006806, -0.868, 0.4966, 0.006864, -0.868, 0.998, -1.746e-05, -0.06277, -0.4932, -0.1444, 0.8578, 0.2456, -0.6165, 0.7481, 0.3724, -0.2529, 0.8929, -0.0005128, -1.0, -0.008094, -0.0005079, -1.0, -0.008077, -0.000508, -1.0, -0.008077, 0.6353, -0.3076, 0.7083, 0.2456, -0.6165, 0.7481, -0.0004871, -1.0, -0.008137, -0.6356, -0.2956, -0.7132, -0.868, 0.004457, -0.4965, -0.935, -0.2995, -0.1898, -0.1893, -0.3082, 0.9323, -0.4966, -0.00671, 0.868, -0.4965, -0.006745, 0.868, -0.4965, -0.006745, 0.868, -0.1855, 0.2944, 0.9375, -0.1893, -0.3082, 0.9323, -0.868, 0.004472, -0.4965, -0.6355, -0.2958, -0.7132, -0.868, 0.00446, -0.4965, -0.935, -0.2995, -0.1898, -0.868, 0.004434, -0.4965, -0.868, 0.004446, -0.4965, -0.1932, 0.3174, 0.9284, -0.7033, 0.3239, 0.6328, -0.7834, 0.5853, 0.209, 0.2217, 0.5814, 0.7828, -0.868, 0.00446, -0.4965, -0.6355, -0.2958, -0.7132, -0.6354, 0.3073, -0.7084, -0.6359, 0.3059, -0.7086, -0.635, -0.2972, -0.713, -0.2159, -0.5722, -0.7912, -0.2131, 0.5825, -0.7844, -0.935, -0.2995, -0.1898, -0.868, 0.004446, -0.4965, -0.9347, 0.3035, -0.1849, -0.935, -0.2994, -0.1898, -0.9347, 0.3035, -0.1849, -0.7875, 0.576, 0.2191, -0.7881, -0.5786, 0.2098, 0.2627, -0.007913, 0.9648, -0.7099, -0.3059, 0.6344, -0.7118, 0.2972, 0.6365, -0.7099, -0.3057, 0.6344, 0.6353, -0.3076, 0.7083, -0.1894, -0.3084, 0.9322, -0.1893, -0.3084, 0.9322, -0.7099, -0.306, 0.6344, -0.7118, 0.2972, 0.6364, -0.7118, 0.2972, 0.6364, 0.2646, -0.007902, 0.9643, -0.1893, -0.3084, 0.9322, -0.1894, -0.3084, 0.9322, -0.1855, 0.2944, 0.9375, 0.2153, 0.5729, 0.7908, 0.2136, -0.5818, 0.7848, -0.868, 0.00445, -0.4965, -0.868, 0.00444, -0.4965, -0.9347, 0.3035, -0.1849, -0.6356, -0.2956, -0.7132, -0.935, -0.2995, -0.1898, -0.7881, -0.5786, 0.2098, -0.2148, -0.5708, -0.7925, -0.6353, 0.3077, -0.7083, -0.9347, 0.3035, -0.1849, -0.935, -0.2995, -0.1898, -0.935, -0.2995, -0.1898, -0.6356, -0.2956, -0.7132, -0.6353, 0.3077, -0.7083, -0.9347, 0.3035, -0.1849, -0.6353, 0.3076, -0.7084, -0.2142, 0.5838, -0.7831, -0.7875, 0.576, 0.2191, -0.935, -0.2995, -0.1898, -0.6356, -0.2954, -0.7132, -0.6353, 0.3076, -0.7084, 0.0005031, 1.0, 0.008073, 0.0005847, 1.0, 0.008106, 0.0005835, 1.0, 0.008105, 0.0005835, 1.0, 0.008105, 0.0005026, 1.0, 0.008072, 0.0005031, 1.0, 0.008073, 0.2627, -0.007913, 0.9648, 0.2627, -0.00794, 0.9648, 0.998, -1.746e-05, -0.06277, 0.4967, 0.006809, -0.8679, 0.4967, 0.006808, -0.8679, 0.4966, 0.006785, -0.868, 0.4966, 0.006785, -0.868, 0.4966, 0.006793, -0.868, 0.4967, 0.006809, -0.8679, -0.7464, -0.004987, 0.6655, -0.7099, -0.3058, 0.6344, -0.7893, -0.5766, 0.2111, -0.9643, -0.00163, 0.2646, -0.7099, -0.3058, 0.6344, -0.1893, -0.3084, 0.9322, 0.2136, -0.5818, 0.7848, -0.7893, -0.5766, 0.2111, 0.2627, -0.007913, 0.9648, -0.7118, 0.2972, 0.6365, 0.2627, -0.00794, 0.9648, -0.1855, 0.2944, 0.9375, -0.7118, 0.2971, 0.6365, -0.7864, 0.5781, 0.2178, 0.2153, 0.5729, 0.7908, -0.935, -0.2995, -0.1898, -0.9347, 0.3035, -0.1849, -0.7875, 0.576, 0.2191, -0.7881, -0.5786, 0.2098, -0.635, -0.2972, -0.713, -0.935, -0.2995, -0.1898, -0.7881, -0.5786, 0.2098, -0.2159, -0.5722, -0.7912, -0.935, -0.2995, -0.1898, -0.6353, 0.3076, -0.7084, -0.9347, 0.3035, -0.1849, 0.2201, 0.5738, 0.7889, 0.0005031, 1.0, 0.008073, 0.0005026, 1.0, 0.008072, -0.8722, 0.004394, -0.4891, -0.8722, 0.004528, -0.4891, -0.8722, 0.004525, -0.4891, -0.8722, 0.004525, -0.4891, -0.8722, 0.004391, -0.4891, -0.8722, 0.004394, -0.4891, -0.868, 0.004436, -0.4965, -0.9347, 0.3035, -0.1849, -0.935, -0.2994, -0.1898, -0.0005153, -1.0, -0.008059, -0.0005155, -1.0, -0.008059, -0.0005071, -1.0, -0.008075, -0.0005071, -1.0, -0.008075, -0.000507, -1.0, -0.008075, -0.0005153, -1.0, -0.008059, -0.7118, 0.2971, 0.6365, -0.1855, 0.2944, 0.9375, 0.6356, 0.2953, 0.7133, -0.1894, -0.3078, 0.9324, -0.7099, -0.3057, 0.6344, -0.7118, 0.2971, 0.6365, -0.7118, 0.2971, 0.6365, -0.1855, 0.2944, 0.9375, -0.1894, -0.3078, 0.9324, -0.7099, -0.3058, 0.6344, -0.7464, -0.004987, 0.6655, -0.1894, -0.3084, 0.9322, -0.7099, -0.306, 0.6344, -0.1893, -0.3084, 0.9322, 0.2136, -0.5818, 0.7848, -0.7893, -0.5766, 0.2111, -0.4965, -0.006729, 0.868, -0.4965, -0.006729, 0.868, -0.4965, -0.006729, 0.868, -0.4965, -0.00667, 0.868, 0.2148, -0.5808, 0.7852, 0.2201, 0.5738, 0.7889, 0.6356, 0.2953, 0.7133, 0.0005031, 1.0, 0.008073, 0.2201, 0.5738, 0.7889, -0.8635, 0.1064, -0.4931, -0.8634, 0.1064, -0.4931, -0.8635, 0.1064, -0.4931, 0.9575, 0.02303, -0.2877, 0.496, 0.03965, -0.8674, 0.9662, 0.01343, -0.2573, -0.9347, 0.3035, -0.1849, -0.6353, 0.3077, -0.7083, -0.2142, 0.5838, -0.7831, -0.7875, 0.576, 0.2192, -0.935, -0.2995, -0.1898, -0.9347, 0.3035, -0.1849, -0.7875, 0.576, 0.2191, -0.7881, -0.5786, 0.2098, -0.0005125, -1.0, -0.008093, -0.000507, -1.0, -0.008075, -0.0005071, -1.0, -0.008075, -0.1855, 0.2944, 0.9375, -0.712, 0.2968, 0.6363, -0.7865, 0.5777, 0.2182, 0.2153, 0.5729, 0.7908, -0.7118, 0.2971, 0.6365, -0.7099, -0.3057, 0.6344, -0.7893, -0.5766, 0.2111, -0.7864, 0.578, 0.2178, -0.1894, -0.3084, 0.9322, -0.7464, -0.004987, 0.6655, -0.1855, 0.2944, 0.9375, -0.1925, 0.324, 0.9262, -0.7033, 0.3239, 0.6328, 0.2383, 0.01442, 0.9711, -0.6353, 0.3076, -0.7084, -0.9346, 0.3038, -0.1848, -0.935, -0.2995, -0.1898, -0.935, -0.2995, -0.1898, -0.6356, -0.2955, -0.7132, -0.6353, 0.3076, -0.7084, 0.6353, -0.3076, 0.7084, 0.2148, -0.5808, 0.7852, -0.0005379, -1.0, -0.008057, -0.1855, 0.2944, 0.9375, -0.1893, -0.3084, 0.9322, -0.4965, -0.006762, 0.868, -0.1855, 0.2944, 0.9375, -0.4965, -0.006762, 0.868, -0.4965, -0.006733, 0.868, -0.7118, 0.2972, 0.6364, -0.4965, -0.007054, 0.868, 0.2679, 0.003932, 0.9634, -0.1843, -0.2858, 0.9404, -0.4966, 0.02318, 0.8676, -0.4968, 0.02497, 0.8675, 0.2679, 0.003932, 0.9634, -0.7193, -0.278, 0.6366, -0.1862, -0.2774, 0.9425, -0.9347, 0.3035, -0.1849, -0.6354, 0.3073, -0.7084, -0.214, 0.5836, -0.7834, -0.7875, 0.576, 0.2191, -0.935, -0.2995, -0.1898, -0.9346, 0.3038, -0.1848, -0.7875, 0.576, 0.2192, -0.7881, -0.5786, 0.2098, -0.7099, -0.3059, 0.6344, -0.1894, -0.3084, 0.9322, 0.6353, -0.3076, 0.7084, -0.1862, -0.2774, 0.9425, -0.1925, 0.324, 0.9262, 0.2186, 0.5856, 0.7806, 0.2085, -0.5715, 0.7937, -0.712, 0.2968, 0.6363, -0.71, -0.3056, 0.6344, -0.7893, -0.5766, 0.2111, -0.7865, 0.5777, 0.2182, -0.868, 0.004467, -0.4965, -0.868, 0.004462, -0.4965, -0.635, -0.2972, -0.713, -0.1843, -0.2858, 0.9404, -0.4968, 0.02497, 0.8675, -0.1932, 0.3174, 0.9284, -0.1855, 0.2944, 0.9375, -0.7118, 0.2971, 0.6365, -0.7864, 0.578, 0.2178, 0.2153, 0.5729, 0.7908, -0.868, 0.004476, -0.4965, -0.6353, 0.3078, -0.7083, -0.9346, 0.3038, -0.1848, -0.6353, 0.3078, -0.7083, -0.9347, 0.3035, -0.1849, -0.935, -0.2995, -0.1898, -0.935, -0.2995, -0.1898, -0.6356, -0.2956, -0.7132, -0.6353, 0.3078, -0.7083, -0.1893, -0.3083, 0.9322, -0.7099, -0.306, 0.6344, -0.7118, 0.2973, 0.6364, -0.7118, 0.2973, 0.6364, -0.1855, 0.2943, 0.9376, -0.1893, -0.3083, 0.9322, -0.868, 0.00444, -0.4965, -0.935, -0.2995, -0.1898, -0.6356, -0.2956, -0.7132, -0.868, 0.004467, -0.4965, -0.635, -0.2972, -0.713, -0.6359, 0.3059, -0.7086, -0.6356, -0.2954, -0.7132, -0.935, -0.2995, -0.1898, -0.7881, -0.5786, 0.2098, -0.2148, -0.5709, -0.7925, -0.7118, 0.2972, 0.6364, -0.7099, -0.3059, 0.6344, -0.7893, -0.5766, 0.2111, -0.7864, 0.578, 0.2178, -0.1862, -0.2774, 0.9425, -0.7193, -0.278, 0.6366, -0.7033, 0.3239, 0.6328, -0.8635, 0.1064, -0.4931, -0.9732, 0.12, 0.1963, -0.9733, 0.12, 0.1957, -0.8637, 0.1063, 0.4927, -0.9733, 0.12, 0.1957, 0.2519, -0.6576, 0.71, 0.9657, -0.04539, 0.2555, 0.2628, -0.007329, 0.9648, 0.2623, -0.008007, 0.965, -0.71, -0.3056, 0.6344, -0.71, -0.3056, 0.6344, -0.712, 0.2968, 0.6363, 0.2628, -0.007329, 0.9648, -0.1894, -0.3084, 0.9322, -0.1855, 0.2944, 0.9375, 0.2153, 0.5729, 0.7908, 0.2136, -0.5818, 0.7848, -0.7099, -0.306, 0.6344, -0.1893, -0.3082, 0.9323, 0.2136, -0.5818, 0.7848, -0.7893, -0.5766, 0.2111, -0.935, -0.2995, -0.1898, -0.9347, 0.3035, -0.1849, -0.7875, 0.576, 0.2191, -0.7881, -0.5786, 0.2098, -0.1862, -0.2774, 0.9425, -0.7033, 0.3239, 0.6328, -0.1925, 0.324, 0.9262, -0.71, -0.3056, 0.6344, -0.1896, -0.3086, 0.9321, 0.2136, -0.5818, 0.7848, -0.7893, -0.5766, 0.2111, -0.8635, 0.1064, -0.4931, -0.9733, 0.12, 0.1957, -0.8637, 0.1063, 0.4927, -0.7099, -0.3059, 0.6344, -0.1893, -0.3083, 0.9322, 0.2136, -0.5818, 0.7848, -0.7893, -0.5766, 0.2111, -0.7099, -0.3059, 0.6344, -0.1894, -0.3078, 0.9324, 0.2136, -0.5818, 0.7848, -0.7891, -0.5769, 0.2111, -0.7099, -0.3059, 0.6344, -0.7118, 0.2972, 0.6364, -0.1894, -0.3084, 0.9322, 0.2602, 0.01719, 0.9654, -0.7214, -0.2808, 0.6331, -0.7037, 0.3221, 0.6333, -0.1896, -0.3086, 0.9321, -0.7099, -0.3059, 0.6344, -0.7118, 0.2971, 0.6365, -0.7118, 0.2971, 0.6365, -0.1855, 0.2944, 0.9375, -0.1896, -0.3086, 0.9321, -0.1894, -0.3084, 0.9322, -0.7118, 0.2972, 0.6364, -0.1855, 0.2944, 0.9375, 0.2602, 0.01719, 0.9654, -0.7037, 0.3221, 0.6333, 0.2623, 0.01581, 0.9649, -0.7033, 0.3239, 0.6328, -0.7193, -0.278, 0.6366, -0.7933, -0.5679, 0.2193, -0.7834, 0.5853, 0.209, -0.7118, 0.2972, 0.6365, -0.7099, -0.3059, 0.6344, -0.7891, -0.5769, 0.2111, -0.7864, 0.578, 0.2178, 0.3724, -0.2529, 0.8929, 0.2456, -0.6165, 0.7481, 0.6353, -0.3076, 0.7083, 0.09721, 0.1752, 0.9797, 0.3724, -0.2529, 0.8929, 0.454, 0.5262, 0.719, 0.6353, -0.3076, 0.7083, 0.2627, -0.007913, 0.9648, 0.998, -1.746e-05, -0.06277, 0.6356, 0.2953, 0.7133, 0.2201, 0.5738, 0.7889, 0.6353, -0.3076, 0.7084, 0.2201, 0.5738, 0.7889, 0.2148, -0.5808, 0.7852, 0.6353, -0.3076, 0.7084, 0.454, 0.5262, 0.719, 0.3724, -0.2529, 0.8929, 0.6353, -0.3076, 0.7083, 0.6356, 0.2953, 0.7133, 0.6353, -0.3076, 0.7084, 0.9662, 0.01343, -0.2573, 0.9476, 0.08486, 0.308, 0.7453, 0.08213, 0.6616, 0.09409, 0.3237, 0.9415, 0.857, 0.3341, -0.3923, 0.6353, -0.3076, 0.7084, 0.2623, -0.008007, 0.965, 0.9662, 0.01343, -0.2573, 0.454, 0.5262, 0.719, 0.6353, -0.3076, 0.7083, 0.998, -1.746e-05, -0.06277, 0.9662, 0.01343, -0.2573, 0.2628, -0.007329, 0.9648, 0.2679, 0.003932, 0.9634, 0.2383, 0.01442, 0.9711, 0.9575, 0.02303, -0.2877, 0.2623, 0.01581, 0.9649, 0.2602, 0.01719, 0.9654, 0.9575, 0.02303, -0.2877, 0.9662, 0.01343, -0.2573, 0.2679, 0.003932, 0.9634, 0.2602, 0.01719, 0.9654, 0.9662, 0.01343, -0.2573, 0.9575, 0.02303, -0.2877, 0.2602, 0.01719, 0.9654, 0.2623, 0.01581, 0.9649, 0.2627, -0.00794, 0.9648, 0.6356, 0.2953, 0.7133, 0.998, -1.746e-05, -0.06277, 0.9662, 0.01343, -0.2573, 0.2623, -0.008007, 0.965, 0.2628, -0.007329, 0.9648, 0.998, -1.746e-05, -0.06277, 0.9662, 0.01343, -0.2573, 0.4966, 0.006785, -0.868, 0.4965, 0.006747, -0.868, 0.4965, 0.00675, -0.868, 0.9662, 0.01343, -0.2573, 0.4966, 0.006785, -0.868, 0.4965, 0.006738, -0.868, 0.998, -1.746e-05, -0.06277, 0.9662, 0.01343, -0.2573, 0.4965, 0.00675, -0.868, 0.4966, 0.006793, -0.868, 0.4966, 0.006793, -0.868, 0.4966, 0.006785, -0.868, 0.9662, 0.01343, -0.2573, 0.4965, 0.006714, -0.868, 0.4966, 0.006806, -0.868, 0.998, -1.746e-05, -0.06277, 0.998, -1.746e-05, -0.06277, 0.4965, 0.006738, -0.868, 0.4965, 0.006714, -0.868, 0.9575, 0.02303, -0.2877, 0.4952, 0.03674, -0.868, 0.496, 0.03965, -0.8674, -0.8635, 0.1064, -0.4931, -0.8635, 0.1064, -0.4931, -0.8635, 0.1064, -0.4931, -0.8634, 0.1064, -0.4931, -0.8634, 0.1064, -0.4931, -0.9732, 0.12, 0.1963, -0.9732, 0.12, 0.1963, -0.8635, 0.1064, -0.4931, -0.8634, 0.1064, -0.4931, -0.8634, 0.1064, -0.4931, -0.8502, 0.1048, 0.516, -0.9732, 0.12, 0.1963, -0.8637, 0.1063, 0.4927, -0.8634, 0.1064, -0.4931, -0.8635, 0.1064, -0.4931, -0.8635, 0.1064, -0.4931, -0.8635, 0.1064, -0.4931, -0.8635, 0.1064, -0.4931, -0.8635, 0.1064, -0.4931, -0.9733, 0.12, 0.1957, -0.8635, 0.1064, -0.4931, -0.9732, 0.12, 0.1963, -0.8502, 0.1048, 0.516, -0.2555, 0.0101, 0.9668, -0.1955, -0.3186, 0.9275, -0.9346, 0.3038, -0.1848, -0.6353, 0.3076, -0.7084, -0.868, 0.004421, -0.4965, -0.9347, 0.3035, -0.1849, -0.868, 0.004436, -0.4965, -0.868, 0.004421, -0.4965, -0.868, 0.004421, -0.4965, -0.868, 0.004476, -0.4965, -0.9346, 0.3038, -0.1848, -0.6359, 0.3059, -0.7086, -0.9347, 0.3035, -0.1849, -0.868, 0.004476, -0.4965, -0.868, 0.004476, -0.4965, -0.868, 0.004467, -0.4965, -0.6359, 0.3059, -0.7086, -0.6353, 0.3076, -0.7084, -0.9347, 0.3035, -0.1849, -0.868, 0.004421, -0.4965, -0.9347, 0.3035, -0.1849, -0.6353, 0.3078, -0.7083, -0.868, 0.004476, -0.4965, -0.6356, -0.2956, -0.7132, -0.935, -0.2995, -0.1898, -0.868, 0.00444, -0.4965, -0.635, -0.2972, -0.713, -0.868, 0.004462, -0.4965, -0.868, 0.00444, -0.4965, -0.868, 0.004484, -0.4965, -0.868, 0.004436, -0.4965, -0.935, -0.2994, -0.1898, -0.6356, -0.2955, -0.7132, -0.935, -0.2995, -0.1898, -0.868, 0.004484, -0.4965, -0.868, 0.004484, -0.4965, -0.935, -0.2994, -0.1898, -0.6356, -0.2955, -0.7132, -0.635, -0.2972, -0.713, -0.868, 0.00444, -0.4965, -0.935, -0.2995, -0.1898, -0.868, 0.004484, -0.4965, -0.935, -0.2995, -0.1898, -0.868, 0.00444, -0.4965, -0.868, 0.00446, -0.4965, -0.6354, 0.3073, -0.7084, -0.868, 0.00444, -0.4965, -0.6353, 0.3077, -0.7083, -0.9347, 0.3035, -0.1849, -0.868, 0.00444, -0.4965, -0.6354, 0.3073, -0.7084, -0.9347, 0.3035, -0.1849, -0.868, 0.00444, -0.4965, -0.868, 0.00445, -0.4965, -0.9347, 0.3035, -0.1849, -0.6353, 0.3076, -0.7084, -0.9347, 0.3035, -0.1849, -0.868, 0.004446, -0.4965, -0.868, 0.00445, -0.4965, -0.9347, 0.3035, -0.1849, -0.6353, 0.3077, -0.7083, -0.868, 0.00444, -0.4965, -0.6353, 0.3076, -0.7084, -0.9347, 0.3035, -0.1849, -0.868, 0.00445, -0.4965, -0.935, -0.2995, -0.1898, -0.6355, -0.2958, -0.7132, -0.868, 0.004457, -0.4965, -0.868, 0.004472, -0.4965, -0.868, 0.004457, -0.4965, -0.6355, -0.2958, -0.7132, -0.868, 0.004404, -0.4965, -0.868, 0.004434, -0.4965, -0.935, -0.2995, -0.1898, -0.6356, -0.2954, -0.7132, -0.935, -0.2995, -0.1898, -0.868, 0.004404, -0.4965, -0.868, 0.004404, -0.4965, -0.935, -0.2995, -0.1898, -0.6356, -0.2954, -0.7132, -0.935, -0.2995, -0.1898, -0.868, 0.004457, -0.4965, -0.6356, -0.2956, -0.7132, -0.868, 0.004404, -0.4965, -0.935, -0.2995, -0.1898, -0.868, 0.004457, -0.4965, -0.7099, -0.3058, 0.6344, -0.1894, -0.3084, 0.9322, 0.6353, -0.3076, 0.7083, -0.7099, -0.3057, 0.6344, -0.1894, -0.3078, 0.9324, 0.6353, -0.3076, 0.7083, -0.7099, -0.3059, 0.6344, 0.2627, -0.007913, 0.9648, 0.6353, -0.3076, 0.7083, 0.6353, -0.3076, 0.7083, -0.4964, -0.006327, 0.8681, -0.7099, -0.3058, 0.6344, -0.4966, -0.00671, 0.868, -0.1893, -0.3082, 0.9323, -0.4964, -0.006327, 0.8681, -0.7099, -0.306, 0.6344, -0.1893, -0.3084, 0.9322, -0.4964, -0.006327, 0.8681, -0.1894, -0.3078, 0.9324, -0.7099, -0.3059, 0.6344, 0.6353, -0.3076, 0.7083, -0.1893, -0.3084, 0.9322, -0.7099, -0.3058, 0.6344, -0.4964, -0.006327, 0.8681, -0.4964, -0.006327, 0.8681, -0.1893, -0.3082, 0.9323, -0.7099, -0.306, 0.6344, -0.1855, 0.2944, 0.9375, -0.7464, -0.004987, 0.6655, 0.6356, 0.2953, 0.7133, -0.7118, 0.2972, 0.6364, -0.1855, 0.2944, 0.9375, -0.4965, -0.006731, 0.868, -0.4965, -0.006745, 0.868, -0.4965, -0.006731, 0.868, -0.1855, 0.2944, 0.9375, 0.6356, 0.2953, 0.7133, 0.2627, -0.00794, 0.9648, -0.7118, 0.2972, 0.6365, -0.7118, 0.2972, 0.6365, -0.1855, 0.2944, 0.9375, 0.6356, 0.2953, 0.7133, -0.7464, -0.004987, 0.6655, -0.7118, 0.2972, 0.6364, -0.4965, -0.006731, 0.868, 0.6356, 0.2953, 0.7133, -0.1855, 0.2944, 0.9375, -0.7118, 0.2971, 0.6365, -0.7464, -0.004987, 0.6655, -0.4965, -0.006731, 0.868, 0.6356, 0.2953, 0.7133, -0.1896, -0.3086, 0.9321, -0.71, -0.3056, 0.6344, 0.6353, -0.3076, 0.7084, 0.2623, -0.008007, 0.965, 0.6353, -0.3076, 0.7084, -0.71, -0.3056, 0.6344, -0.4965, -0.006421, 0.868, -0.4965, -0.006762, 0.868, -0.1893, -0.3084, 0.9322, -0.1893, -0.3084, 0.9322, -0.7099, -0.306, 0.6344, -0.4965, -0.006421, 0.868, -0.1893, -0.3083, 0.9322, -0.7099, -0.3059, 0.6344, -0.4965, -0.006421, 0.868, -0.7099, -0.3059, 0.6344, -0.1896, -0.3086, 0.9321, 0.6353, -0.3076, 0.7084, -0.7099, -0.3059, 0.6344, 0.6353, -0.3076, 0.7084, -0.4965, -0.006421, 0.868, -0.4965, -0.006421, 0.868, -0.7099, -0.306, 0.6344, -0.1893, -0.3083, 0.9322, -0.7099, -0.3059, 0.6344, 0.6353, -0.3076, 0.7084, -0.1894, -0.3084, 0.9322, -0.712, 0.2968, 0.6363, -0.1855, 0.2944, 0.9375, 0.2679, 0.003932, 0.9634, -0.1855, 0.2944, 0.9375, -0.7118, 0.2972, 0.6364, 0.2679, 0.003932, 0.9634, -0.1855, 0.2944, 0.9375, -0.7118, 0.2971, 0.6365, 0.2679, 0.003932, 0.9634, 0.2679, 0.003932, 0.9634, 0.2628, -0.007329, 0.9648, -0.712, 0.2968, 0.6363, -0.4965, -0.006733, 0.868, -0.4965, -0.007054, 0.868, -0.1855, 0.2944, 0.9375, -0.1855, 0.2943, 0.9376, -0.7118, 0.2973, 0.6364, -0.4965, -0.007054, 0.868, -0.1855, 0.2944, 0.9375, -0.4965, -0.007054, 0.868, -0.7118, 0.2973, 0.6364, 0.2679, 0.003932, 0.9634, -0.7118, 0.2971, 0.6365, -0.1855, 0.2944, 0.9375, -0.7118, 0.2972, 0.6364, -0.1855, 0.2943, 0.9376, -0.4965, -0.007054, 0.868, -0.7214, -0.2808, 0.6331, 0.2602, 0.01719, 0.9654, 0.2679, 0.003932, 0.9634, 0.2679, 0.003932, 0.9634, -0.4963, 0.02505, 0.8678, -0.7193, -0.278, 0.6366, -0.4963, 0.02505, 0.8678, -0.4966, 0.02318, 0.8676, -0.1843, -0.2858, 0.9404, -0.1862, -0.2774, 0.9425, -0.7214, -0.2808, 0.6331, 0.2679, 0.003932, 0.9634, -0.4963, 0.02505, 0.8678, -0.1843, -0.2858, 0.9404, -0.7193, -0.278, 0.6366, -0.4968, 0.02497, 0.8675, -0.4972, 0.02334, 0.8673, -0.1932, 0.3174, 0.9284, 0.2383, 0.01442, 0.9711, 0.2623, 0.01581, 0.9649, -0.7037, 0.3221, 0.6333, -0.7037, 0.3221, 0.6333, -0.1925, 0.324, 0.9262, 0.2383, 0.01442, 0.9711, -0.7033, 0.3239, 0.6328, -0.1932, 0.3174, 0.9284, -0.4972, 0.02334, 0.8673, -0.4972, 0.02334, 0.8673, 0.2383, 0.01442, 0.9711, -0.7033, 0.3239, 0.6328, 0.2136, -0.5818, 0.7848, 0.2153, 0.5729, 0.7908, -0.7893, -0.5766, 0.2111, -0.7893, -0.5766, 0.2111, 0.2153, 0.5729, 0.7908, -0.7864, 0.578, 0.2178, -0.7891, -0.5769, 0.2111, 0.2136, -0.5818, 0.7848, 0.2153, 0.5729, 0.7908, 0.2153, 0.5729, 0.7908, -0.7864, 0.578, 0.2178, -0.7891, -0.5769, 0.2111, 0.2136, -0.5818, 0.7848, 0.2607, -0.007917, 0.9654, -0.7893, -0.5766, 0.2111, -0.7893, -0.5766, 0.2111, 0.2607, -0.007917, 0.9654, -0.9643, -0.00163, 0.2646, -0.7893, -0.5766, 0.2111, 0.2136, -0.5818, 0.7848, 0.2153, 0.5729, 0.7908, 0.2153, 0.5729, 0.7908, -0.7864, 0.578, 0.2178, -0.7893, -0.5766, 0.2111, -0.7893, -0.5766, 0.2111, 0.2136, -0.5818, 0.7848, 0.2153, 0.5729, 0.7908, 0.2153, 0.5729, 0.7908, -0.7864, 0.578, 0.2178, -0.7893, -0.5766, 0.2111, -0.7933, -0.5679, 0.2193, 0.2056, -0.5748, 0.792, -0.7834, 0.5853, 0.209, 0.2056, -0.5748, 0.792, 0.2217, 0.5814, 0.7828, -0.7834, 0.5853, 0.209, -0.7893, -0.5766, 0.2111, 0.2136, -0.5818, 0.7848, 0.2153, 0.5729, 0.7908, 0.2153, 0.5729, 0.7908, -0.7864, 0.578, 0.2178, -0.7893, -0.5766, 0.2111, -0.7905, -0.5701, 0.2236, 0.2085, -0.5715, 0.7937, 0.2186, 0.5856, 0.7806, -0.7893, -0.5766, 0.2111, 0.2136, -0.5818, 0.7848, 0.2153, 0.5729, 0.7908, 0.2153, 0.5729, 0.7908, -0.7865, 0.5777, 0.2182, -0.7893, -0.5766, 0.2111, -0.7905, -0.5701, 0.2236, 0.2186, 0.5856, 0.7806, -0.7872, 0.5817, 0.2047, -0.7893, -0.5766, 0.2111, 0.2153, 0.5729, 0.7908, -0.7864, 0.5781, 0.2178, 0.2136, -0.5818, 0.7848, 0.2153, 0.5729, 0.7908, -0.7893, -0.5766, 0.2111, -0.7118, 0.2973, 0.6364, -0.7099, -0.306, 0.6344, -0.7893, -0.5766, 0.2111, -0.7864, 0.578, 0.2178, -0.1855, 0.2943, 0.9376, -0.7118, 0.2972, 0.6364, -0.7864, 0.578, 0.2178, 0.2153, 0.5729, 0.7908, -0.1894, -0.3078, 0.9324, -0.1855, 0.2944, 0.9375, 0.2153, 0.5729, 0.7908, 0.2136, -0.5818, 0.7848, -0.7037, 0.3221, 0.6333, -0.7214, -0.2808, 0.6331, -0.7905, -0.5701, 0.2236, -0.7872, 0.5817, 0.2047, -0.7193, -0.278, 0.6366, -0.1843, -0.2858, 0.9404, 0.2056, -0.5748, 0.792, -0.7933, -0.5679, 0.2193, -0.1893, -0.3083, 0.9322, -0.1855, 0.2943, 0.9376, 0.2153, 0.5729, 0.7908, 0.2136, -0.5818, 0.7848, -0.1893, -0.3082, 0.9323, -0.1855, 0.2944, 0.9375, 0.2153, 0.5729, 0.7908, 0.2136, -0.5818, 0.7848, -0.1893, -0.3084, 0.9322, 0.2646, -0.007902, 0.9643, 0.2607, -0.007917, 0.9654, 0.2136, -0.5818, 0.7848, -0.1855, 0.2944, 0.9375, -0.7118, 0.2972, 0.6365, -0.7864, 0.578, 0.2178, 0.2153, 0.5729, 0.7908, -0.7118, 0.2972, 0.6364, -0.7099, -0.306, 0.6344, -0.7893, -0.5766, 0.2111, -0.7864, 0.578, 0.2178, -0.7118, 0.2971, 0.6365, -0.7099, -0.3059, 0.6344, -0.7893, -0.5766, 0.2111, -0.7864, 0.5781, 0.2178, -0.7099, -0.3057, 0.6344, -0.1894, -0.3084, 0.9322, 0.2136, -0.5818, 0.7848, -0.7893, -0.5766, 0.2111, -0.7099, -0.3059, 0.6344, -0.1894, -0.3084, 0.9322, 0.2136, -0.5818, 0.7848, -0.7893, -0.5766, 0.2111, -0.7214, -0.2808, 0.6331, -0.1862, -0.2774, 0.9425, 0.2085, -0.5715, 0.7937, -0.7905, -0.5701, 0.2236, -0.1896, -0.3086, 0.9321, -0.1855, 0.2944, 0.9375, 0.2153, 0.5729, 0.7908, 0.2136, -0.5818, 0.7848, -0.1893, -0.3084, 0.9322, -0.1855, 0.2944, 0.9375, 0.2153, 0.5729, 0.7908, 0.2136, -0.5818, 0.7848, -0.1925, 0.324, 0.9262, -0.7037, 0.3221, 0.6333, -0.7872, 0.5817, 0.2047, 0.2186, 0.5856, 0.7806, -0.1855, 0.2944, 0.9375, -0.7118, 0.2972, 0.6364, -0.7864, 0.578, 0.2178, 0.2153, 0.5729, 0.7908, -0.1855, 0.2944, 0.9375, -0.7118, 0.2973, 0.6364, -0.7864, 0.578, 0.2178, 0.2153, 0.5729, 0.7908, -0.1843, -0.2858, 0.9404, -0.1932, 0.3174, 0.9284, 0.2217, 0.5814, 0.7828, 0.2056, -0.5748, 0.792, -0.215, -0.5711, -0.7922, -0.7881, -0.5786, 0.2098, -0.7875, 0.576, 0.2191, -0.2148, -0.5709, -0.7925, -0.7881, -0.5786, 0.2098, -0.7875, 0.576, 0.2191, -0.214, 0.5836, -0.7834, -0.215, -0.5711, -0.7922, -0.7875, 0.576, 0.2191, -0.2142, 0.5838, -0.7831, -0.2148, -0.5709, -0.7925, -0.7875, 0.576, 0.2191, -0.2142, 0.5838, -0.7831, -0.2148, -0.5708, -0.7925, -0.7875, 0.576, 0.2192, -0.2148, -0.5708, -0.7925, -0.7881, -0.5786, 0.2098, -0.7875, 0.576, 0.2192, -0.7875, 0.576, 0.2191, -0.2142, 0.5838, -0.7831, -0.2148, -0.5708, -0.7925, -0.2148, -0.5708, -0.7925, -0.7881, -0.5786, 0.2098, -0.7875, 0.576, 0.2191, -0.7875, 0.576, 0.2192, -0.2142, 0.5838, -0.7831, -0.2148, -0.5708, -0.7925, -0.2148, -0.5708, -0.7925, -0.7881, -0.5786, 0.2098, -0.7875, 0.576, 0.2192, -0.2159, -0.5722, -0.7912, -0.7881, -0.5786, 0.2098, -0.7875, 0.576, 0.2191, -0.2131, 0.5825, -0.7844, -0.2159, -0.5722, -0.7912, -0.7875, 0.576, 0.2191, -0.6356, -0.2956, -0.7132, -0.935, -0.2995, -0.1898, -0.7881, -0.5786, 0.2098, -0.2148, -0.5708, -0.7925, -0.6356, -0.2955, -0.7132, -0.935, -0.2994, -0.1898, -0.7881, -0.5786, 0.2098, -0.2148, -0.5708, -0.7925, -0.6353, 0.3076, -0.7084, -0.6356, -0.2954, -0.7132, -0.2148, -0.5709, -0.7925, -0.2142, 0.5838, -0.7831, -0.9347, 0.3035, -0.1849, -0.6359, 0.3059, -0.7086, -0.2131, 0.5825, -0.7844, -0.7875, 0.576, 0.2191, -0.9346, 0.3038, -0.1848, -0.6353, 0.3078, -0.7083, -0.2142, 0.5838, -0.7831, -0.7875, 0.576, 0.2192, -0.6353, 0.3078, -0.7083, -0.6356, -0.2956, -0.7132, -0.2148, -0.5708, -0.7925, -0.2142, 0.5838, -0.7831, -0.6353, 0.3076, -0.7084, -0.6356, -0.2955, -0.7132, -0.2148, -0.5708, -0.7925, -0.2142, 0.5838, -0.7831, -0.935, -0.2995, -0.1898, -0.9347, 0.3035, -0.1849, -0.7875, 0.576, 0.2192, -0.7881, -0.5786, 0.2098, -0.6354, 0.3073, -0.7084, -0.6355, -0.2958, -0.7132, -0.215, -0.5711, -0.7922, -0.214, 0.5836, -0.7834, -0.9347, 0.3035, -0.1849, -0.6353, 0.3076, -0.7084, -0.2142, 0.5838, -0.7831, -0.7875, 0.576, 0.2191, -0.6355, -0.2958, -0.7132, -0.935, -0.2995, -0.1898, -0.7881, -0.5786, 0.2098, -0.215, -0.5711, -0.7922, -0.6353, 0.3077, -0.7083, -0.6356, -0.2956, -0.7132, -0.2148, -0.5708, -0.7925, -0.2142, 0.5838, -0.7831, 0.2519, -0.6576, 0.71, -0.1955, -0.3186, 0.9275, -0.8432, -0.5, 0.1974, -0.2736, -0.5259, -0.8054, -0.9733, 0.12, 0.1957, -0.9732, 0.12, 0.1963, -0.1955, -0.3186, 0.9275, 0.2519, -0.6576, 0.71, -0.2736, -0.5259, -0.8054, -0.962, 0.08957, 0.258, -0.2557, 0.059, -0.965, -0.2736, -0.5259, -0.8054, -0.8432, -0.5, 0.1974, -0.962, 0.08957, 0.258, -0.1955, -0.3186, 0.9275, -0.2555, 0.0101, 0.9668, -0.962, 0.08957, 0.258, -0.8432, -0.5, 0.1974, 0.9657, -0.04539, 0.2555, 0.2519, -0.6576, 0.71, -0.2736, -0.5259, -0.8054, -0.2557, 0.059, -0.965, -0.868, 0.00446, -0.4965, -0.868, 0.004448, -0.4965, -0.868, 0.004448, -0.4965, -0.868, 0.00446, -0.4965, -0.868, 0.004448, -0.4965, -0.868, 0.004449, -0.4965, -0.868, 0.004449, -0.4965, -0.868, 0.004448, -0.4965, -0.868, 0.004449, -0.4965, -0.868, 0.00446, -0.4965, -0.868, 0.00446, -0.4965, -0.868, 0.004449, -0.4965, -0.868, 0.004462, -0.4965, -0.868, 0.004462, -0.4965, -0.868, 0.004462, -0.4965, -0.4557, 0.3898, 0.8002, 0.4561, 0.4022, -0.7938, 0.4561, 0.4022, -0.7938, -0.4557, 0.3898, 0.8002, 0.4561, 0.4022, -0.7938, -0.000526, -1.0, -0.008057, -0.0005173, -1.0, -0.008072, 0.4561, 0.4022, -0.7938, 0.9476, 0.08486, 0.308, 0.7908, -0.4159, 0.4491, 0.3423, 0.4877, 0.8031, 0.454, 0.5262, 0.719, 0.7908, -0.4159, 0.4491, 0.7453, 0.08213, 0.6616, 0.998, -1.746e-05, -0.06277, 0.3423, 0.4877, 0.8031, 0.7453, 0.08213, 0.6616, 0.9476, 0.08486, 0.308, 0.454, 0.5262, 0.719, 0.998, -1.746e-05, -0.06277, 0.4981, -0.8211, 0.2786, 0.857, 0.3341, -0.3923, 0.09409, 0.3237, 0.9415, 0.7453, 0.08213, 0.6616, 0.7908, -0.4159, 0.4491, 0.4981, -0.8211, 0.2786, 0.09409, 0.3237, 0.9415, 0.7908, -0.4159, 0.4491, 0.9476, 0.08486, 0.308, 0.857, 0.3341, -0.3923, 0.4981, -0.8211, 0.2786])] * 3)])

# ---- objects
ob_light = bpy.data.objects.new('Light', light_light)
ob_camera = bpy.data.objects.new('Camera', cam_camera)
ob_mesh_078_id613 = bpy.data.objects.new('Mesh.078_ID613', me_mesh_078_id613)

# ---- transforms, parenting, visibility, modifiers, constraints
ob_light.location = (4.076, 1.005, 5.904)
ob_light.rotation_euler = (0.6503, 0.05522, 1.866)
ob_light.lock_rotations_4d = False
ob_light.empty_display_type = 'ARROWS'
ob_light.color = (0.0, 0.0, 0.0, 0.0)
ob_light.lineart.crease_threshold = 0.0
ob_camera.location = (7.359, -6.926, 4.958)
ob_camera.rotation_euler = (1.109, 0.0, 0.8149)
ob_camera.lock_rotations_4d = False
ob_camera.empty_display_type = 'ARROWS'
ob_camera.color = (0.0, 0.0, 0.0, 0.0)
ob_camera.display_type = 'WIRE'
ob_camera.lineart.crease_threshold = 0.0
ob_mesh_078_id613.location = (0.0, 0.0, 0.0)
ob_mesh_078_id613.rotation_euler = (1.571, -0.0, 0.0)
ob_mesh_078_id613.scale = (4.276, 4.276, 4.276)
ob_mesh_078_id613.lineart.crease_threshold = 0.0

# ---- collection membership
col_collection.objects.link(ob_light)
col_collection.objects.link(ob_camera)
col_collection.objects.link(ob_mesh_078_id613)

# ---- scene / render settings (as saved in the file)
scene.camera = ob_camera
scene.frame_start = 1; scene.frame_end = 250; scene.frame_set(1)
scene.render.engine = 'BLENDER_EEVEE_NEXT'
scene.cycles.use_denoising = False
scene.cycles.samples = 128
scene.cycles.sampling_pattern = 'TABULATED_SOBOL'
scene.cycles.use_adaptive_sampling = False
scene.cycles.use_light_tree = False
scene.view_settings.view_transform = 'Filmic'
bpy.context.view_layer.update()
